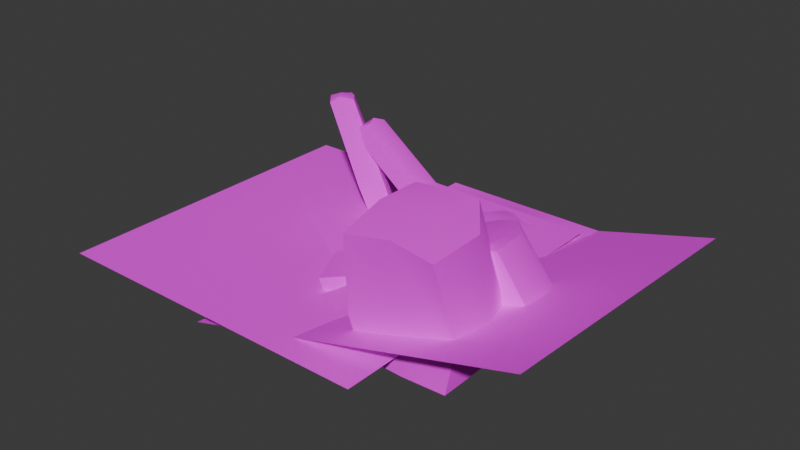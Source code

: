 # Source: untitled.blend  (saved by Blender 4.1.24; exported with 4.5.12 LTS)
import bpy
from mathutils import Matrix  # noqa: F401  (used for matrix-valued properties, if any)

bpy.ops.wm.read_factory_settings(use_empty=True)
scene = bpy.context.scene
scene.name = 'Scene'

# ---- images (referenced by path relative to the original .blend; pixels are not part of the script)
import os
ASSET_DIR = os.environ.get("B2B_ASSET_DIR", "")  # directory of the original .blend (textures are referenced by path, not embedded)
HERE = os.path.dirname(os.path.abspath(__file__))  # packed textures are extracted next to this script under _unpacked/

def load_image(name, relpath, width, height, colorspace="sRGB"):
    """Load a texture the original file referenced (path relative to the .blend, or extracted next to this script)."""
    p = next((c for c in (os.path.join(HERE, relpath), os.path.join(ASSET_DIR, relpath)) if relpath and os.path.exists(c)), "")
    if p:
        img = bpy.data.images.load(p, check_existing=True)
        img.name = name
    else:  # same state as the original file: an image datablock whose file is absent (Cycles renders it pink)
        img = bpy.data.images.new(name, width, height)
        img.source = "FILE"
        img.filepath = "//" + (relpath or name)
    img.colorspace_settings.name = colorspace
    return img
img_jungle_stone_d_jpg = load_image('jungle_stone_d.jpg', 'jungle_stone_d.jpg', 1024, 1024, 'sRGB')
img_desert_sand_big_d_jpg = load_image('desert_sand_big_d.jpg', 'desert_sand_big_d.jpg', 1024, 1024, 'sRGB')

# ---- materials (node trees are filled in below, after node groups)
mat_material_002 = bpy.data.materials.new('Material.002')
mat_material_002.use_transparent_shadow = False
mat_material_004 = bpy.data.materials.new('Material.004')
mat_material_004.use_transparent_shadow = False

# ---- material node trees
mat_material_002.use_nodes = True; mat_material_002.node_tree.nodes.clear()
_N = mat_material_002.node_tree.nodes; _L = mat_material_002.node_tree.links
n0 = _N.new('ShaderNodeBsdfPrincipled'); n0.name = 'Principled BSDF'; n0.location = (10, 300)
n0.inputs[2].default_value = 1.0
n0.inputs[20].default_value = 0.0
n1 = _N.new('ShaderNodeOutputMaterial'); n1.name = 'Material Output'; n1.location = (300, 300)
n2 = _N.new('ShaderNodeTexImage'); n2.name = 'Image Texture'; n2.location = (-280, 280)
n2.image = img_jungle_stone_d_jpg
n2.interpolation = 'Closest'
_L.new(n0.outputs[0], n1.inputs[0])
_L.new(n2.outputs[0], n0.inputs[0])
n1.is_active_output = True
mat_material_004.use_nodes = True; mat_material_004.node_tree.nodes.clear()
_N = mat_material_004.node_tree.nodes; _L = mat_material_004.node_tree.links
n0 = _N.new('ShaderNodeBsdfPrincipled'); n0.name = 'Principled BSDF'; n0.location = (10, 300)
n0.inputs[2].default_value = 1.0
n0.inputs[20].default_value = 0.0
n1 = _N.new('ShaderNodeOutputMaterial'); n1.name = 'Material Output'; n1.location = (300, 300)
n2 = _N.new('ShaderNodeTexImage'); n2.name = 'Image Texture'; n2.location = (-280, 280)
n2.image = img_desert_sand_big_d_jpg
n2.interpolation = 'Closest'
_L.new(n0.outputs[0], n1.inputs[0])
_L.new(n2.outputs[0], n0.inputs[0])
n1.is_active_output = True

# ---- world
world_world = bpy.data.worlds.new('World'); scene.world = world_world
world_world.use_nodes = True; world_world.node_tree.nodes.clear()
_N = world_world.node_tree.nodes; _L = world_world.node_tree.links
n0 = _N.new('ShaderNodeOutputWorld'); n0.name = 'World Output'; n0.location = (300, 300)
n1 = _N.new('ShaderNodeBackground'); n1.name = 'Background'; n1.location = (10, 300)
n1.inputs[0].default_value = (0.05088, 0.05088, 0.05088, 1.0)
_L.new(n1.outputs[0], n0.inputs[0])
n0.is_active_output = True
world_world.color = (0.05088, 0.05088, 0.05088)
world_world.use_sun_shadow = False
world_world.sun_shadow_jitter_overblur = 0.0

# ---- meshes
me_cube_001 = bpy.data.meshes.new('Cube.001')
me_cube_001.from_pydata([(2.431, 2.942, 3.546), (2.431, 2.942, 3.546), (2.431, 2.942, 3.546), (2.582, 2.582, -2.582), (2.582, 2.582, -2.582), (2.582, 2.582, -2.582), (2.596, -2.528, 2.514), (2.596, -2.528, 2.514), (2.596, -2.528, 2.514), (2.685, -2.673, -3.224), (2.685, -2.673, -3.224), (2.685, -2.673, -3.224), (-2.54, 3.034, 3.171), (-2.54, 3.034, 3.171), (-2.54, 3.034, 3.171), (-2.586, 2.556, -2.62), (-2.586, 2.556, -2.62), (-2.586, 2.556, -2.62), (-3.022, -2.826, 2.857), (-3.022, -2.826, 2.857), (-3.022, -2.826, 2.857), (-2.582, -2.582, -2.582), (-2.582, -2.582, -2.582), (-2.582, -2.582, -2.582), (-2.783, -0.0008064, -2.784), (-2.783, -0.0008064, -2.784), (-0.0001183, 2.782, -2.784), (-0.0001183, 2.782, -2.784), (2.734, 2.898, 0.311), (2.734, 2.898, 0.311), (-2.906, -2.845, 0.0536), (-2.906, -2.845, 0.0536), (2.896, -2.594, -0.6917), (2.896, -2.594, -0.6917), (-2.783, 2.842, 0.07294), (-2.783, 2.842, 0.07294), (-0.1575, -2.95, 3.074), (-0.1575, -2.95, 3.074), (2.77, 0.1126, 3.005), (2.77, 0.1126, 3.005), (0.02492, -2.835, -2.94), (0.02492, -2.835, -2.94), (-2.874, 0.07546, 2.959), (-2.874, 0.07546, 2.959), (-0.006583, 3.045, 3.217), (-0.006583, 3.045, 3.217), (2.811, -0.05938, -2.959), (2.811, -0.05938, -2.959), (-0.006156, 3.393, 0.02429), (3.401, 0.0694, -0.09618), (0.003164, -0.007201, -3.405), (-3.394, -0.008315, -0.003463), (0.003346, -3.35, -0.06001), (0.1132, -0.01509, 3.154)], [], [(53, 43, 20), (53, 20, 36), (52, 37, 19), (52, 19, 31), (51, 42, 12), (51, 12, 34), (50, 46, 9), (50, 9, 40), (49, 39, 8), (49, 8, 33), (48, 45, 1), (48, 1, 28), (27, 48, 28), (27, 28, 4), (17, 35, 48), (17, 48, 27), (35, 13, 45), (35, 45, 48), (47, 49, 33), (47, 33, 11), (5, 29, 49), (5, 49, 47), (29, 2, 39), (29, 39, 49), (25, 50, 40), (25, 40, 22), (16, 26, 50), (16, 50, 25), (26, 3, 46), (26, 46, 50), (24, 51, 34), (24, 34, 15), (21, 30, 51), (21, 51, 24), (30, 18, 42), (30, 42, 51), (41, 52, 31), (41, 31, 23), (10, 32, 52), (10, 52, 41), (32, 7, 37), (32, 37, 52), (38, 53, 36), (38, 36, 6), (0, 44, 53), (0, 53, 38), (44, 14, 43), (44, 43, 53)])
me_cube_001.polygons.foreach_set('use_smooth', [True] * 48)
_uv = me_cube_001.uv_layers.new(name='UVMap')
_uv.uv.foreach_set('vector', [0.75, 0.625, 0.875, 0.625, 0.875, 0.75, 0.75, 0.625, 0.875, 0.75, 0.75, 0.75, 0.5, 0.875, 0.625, 0.875, 0.625, 1.0, 0.5, 0.875, 0.625, 1.0, 0.5, 1.0, 0.5, 0.125, 0.625, 0.125, 0.625, 0.25, 0.5, 0.125, 0.625, 0.25, 0.5, 0.25, 0.25, 0.625, 0.375, 0.625, 0.375, 0.75, 0.25, 0.625, 0.375, 0.75, 0.25, 0.75, 0.5, 0.625, 0.625, 0.625, 0.625, 0.75, 0.5, 0.625, 0.625, 0.75, 0.5, 0.75, 0.5, 0.375, 0.625, 0.375, 0.625, 0.5, 0.5, 0.375, 0.625, 0.5, 0.5, 0.5, 0.375, 0.375, 0.5, 0.375, 0.5, 0.5, 0.375, 0.375, 0.5, 0.5, 0.375, 0.5, 0.375, 0.25, 0.5, 0.25, 0.5, 0.375, 0.375, 0.25, 0.5, 0.375, 0.375, 0.375, 0.5, 0.25, 0.625, 0.25, 0.625, 0.375, 0.5, 0.25, 0.625, 0.375, 0.5, 0.375, 0.375, 0.625, 0.5, 0.625, 0.5, 0.75, 0.375, 0.625, 0.5, 0.75, 0.375, 0.75, 0.375, 0.5, 0.5, 0.5, 0.5, 0.625, 0.375, 0.5, 0.5, 0.625, 0.375, 0.625, 0.5, 0.5, 0.625, 0.5, 0.625, 0.625, 0.5, 0.5, 0.625, 0.625, 0.5, 0.625, 0.125, 0.625, 0.25, 0.625, 0.25, 0.75, 0.125, 0.625, 0.25, 0.75, 0.125, 0.75, 0.125, 0.5, 0.25, 0.5, 0.25, 0.625, 0.125, 0.5, 0.25, 0.625, 0.125, 0.625, 0.25, 0.5, 0.375, 0.5, 0.375, 0.625, 0.25, 0.5, 0.375, 0.625, 0.25, 0.625, 0.375, 0.125, 0.5, 0.125, 0.5, 0.25, 0.375, 0.125, 0.5, 0.25, 0.375, 0.25, 0.375, 0.0, 0.5, 0.0, 0.5, 0.125, 0.375, 0.0, 0.5, 0.125, 0.375, 0.125, 0.5, 0.0, 0.625, 0.0, 0.625, 0.125, 0.5, 0.0, 0.625, 0.125, 0.5, 0.125, 0.375, 0.875, 0.5, 0.875, 0.5, 1.0, 0.375, 0.875, 0.5, 1.0, 0.375, 1.0, 0.375, 0.75, 0.5, 0.75, 0.5, 0.875, 0.375, 0.75, 0.5, 0.875, 0.375, 0.875, 0.5, 0.75, 0.625, 0.75, 0.625, 0.875, 0.5, 0.75, 0.625, 0.875, 0.5, 0.875, 0.625, 0.625, 0.75, 0.625, 0.75, 0.75, 0.625, 0.625, 0.75, 0.75, 0.625, 0.75, 0.625, 0.5, 0.75, 0.5, 0.75, 0.625, 0.625, 0.5, 0.75, 0.625, 0.625, 0.625, 0.75, 0.5, 0.875, 0.5, 0.875, 0.625, 0.75, 0.5, 0.875, 0.625, 0.75, 0.625])
me_cube_001.materials.append(mat_material_002)
me_cube_001.update()
me_cube_001.normals_split_custom_set([tuple(v) for v in zip(*[iter([0.001997, -0.0735, 0.9973, -0.05787, -0.03463, 0.9977, -0.07101, -0.02585, 0.9971, 0.001997, -0.0735, 0.9973, -0.07101, -0.02585, 0.9971, 0.0247, -0.0651, 0.9976, 0.03309, -0.9993, -0.01531, 0.04472, -0.9961, 0.07632, -0.1093, -0.9919, 0.06475, 0.03309, -0.9993, -0.01531, -0.1093, -0.9919, 0.06475, -0.1274, -0.9913, -0.03362, -0.9989, 0.02761, -0.03741, -0.994, 0.0538, 0.0956, -0.9812, 0.154, 0.1165, -0.9989, 0.02761, -0.03741, -0.9812, 0.154, 0.1165, -0.9879, 0.1548, -0.008515, -0.04436, 0.04295, -0.9981, 0.07791, 0.07282, -0.9943, 0.03011, -0.03719, -0.9989, -0.04436, 0.04295, -0.9981, 0.03011, -0.03719, -0.9989, -0.07653, -0.08282, -0.9936, 0.9998, 0.01983, 0.005675, 0.9892, 0.0169, 0.1458, 0.9769, -0.155, 0.1468, 0.9998, 0.01983, 0.005675, 0.9769, -0.155, 0.1468, 0.9924, -0.1215, -0.01982, -9.504e-05, 0.9978, -0.06581, 0.006705, 0.9991, 0.0412, 0.1083, 0.9928, 0.0521, -9.504e-05, 0.9978, -0.06581, 0.1083, 0.9928, 0.0521, 0.1252, 0.9909, -0.05029, -0.003408, 0.9863, -0.1651, -9.504e-05, 0.9978, -0.06581, 0.1252, 0.9909, -0.05029, -0.003408, 0.9863, -0.1651, 0.1252, 0.9909, -0.05029, 0.1422, 0.9764, -0.1623, -0.1478, 0.9752, -0.1645, -0.1271, 0.9895, -0.0683, -9.504e-05, 0.9978, -0.06581, -0.1478, 0.9752, -0.1645, -9.504e-05, 0.9978, -0.06581, -0.003408, 0.9863, -0.1651, -0.1271, 0.9895, -0.0683, -0.1049, 0.9941, 0.02867, 0.006705, 0.9991, 0.0412, -0.1271, 0.9895, -0.0683, 0.006705, 0.9991, 0.0412, -9.504e-05, 0.9978, -0.06581, 0.9894, 0.0288, -0.1423, 0.9998, 0.01983, 0.005675, 0.9924, -0.1215, -0.01982, 0.9894, 0.0288, -0.1423, 0.9924, -0.1215, -0.01982, 0.9853, -0.09448, -0.1424, 0.9739, 0.1793, -0.1392, 0.9862, 0.1644, 0.02022, 0.9998, 0.01983, 0.005675, 0.9739, 0.1793, -0.1392, 0.9998, 0.01983, 0.005675, 0.9894, 0.0288, -0.1423, 0.9862, 0.1644, 0.02022, 0.9784, 0.15, 0.1421, 0.9892, 0.0169, 0.1458, 0.9862, 0.1644, 0.02022, 0.9892, 0.0169, 0.1458, 0.9998, 0.01983, 0.005675, -0.1675, 0.0108, -0.9858, -0.04436, 0.04295, -0.9981, -0.07653, -0.08282, -0.9936, -0.1675, 0.0108, -0.9858, -0.07653, -0.08282, -0.9936, -0.1829, -0.1276, -0.9748, -0.1489, 0.1487, -0.9776, -0.0112, 0.1683, -0.9857, -0.04436, 0.04295, -0.9981, -0.1489, 0.1487, -0.9776, -0.04436, 0.04295, -0.9981, -0.1675, 0.0108, -0.9858, -0.0112, 0.1683, -0.9857, 0.1256, 0.1844, -0.9748, 0.07791, 0.07282, -0.9943, -0.0112, 0.1683, -0.9857, 0.07791, 0.07282, -0.9943, -0.04436, 0.04295, -0.9981, -0.9862, 0.0112, -0.1651, -0.9989, 0.02761, -0.03741, -0.9879, 0.1548, -0.008515, -0.9862, 0.0112, -0.1651, -0.9879, 0.1548, -0.008515, -0.9765, 0.1528, -0.1519, -0.9756, -0.1324, -0.175, -0.9942, -0.0956, -0.0484, -0.9989, 0.02761, -0.03741, -0.9756, -0.1324, -0.175, -0.9989, 0.02761, -0.03741, -0.9862, 0.0112, -0.1651, -0.9942, -0.0956, -0.0484, -0.9957, -0.05956, 0.07076, -0.994, 0.0538, 0.0956, -0.9942, -0.0956, -0.0484, -0.994, 0.0538, 0.0956, -0.9989, 0.02761, -0.03741, 0.01289, -0.9933, -0.1145, 0.03309, -0.9993, -0.01531, -0.1274, -0.9913, -0.03362, 0.01289, -0.9933, -0.1145, -0.1274, -0.9913, -0.03362, -0.1468, -0.9782, -0.147, 0.149, -0.9852, -0.08429, 0.1808, -0.9835, -0.01049, 0.03309, -0.9993, -0.01531, 0.149, -0.9852, -0.08429, 0.03309, -0.9993, -0.01531, 0.01289, -0.9933, -0.1145, 0.1808, -0.9835, -0.01049, 0.2211, -0.9713, 0.08728, 0.04472, -0.9961, 0.07632, 0.1808, -0.9835, -0.01049, 0.04472, -0.9961, 0.07632, 0.03309, -0.9993, -0.01531, 0.0524, -0.1086, 0.9927, 0.001997, -0.0735, 0.9973, 0.0247, -0.0651, 0.9976, 0.0524, -0.1086, 0.9927, 0.0247, -0.0651, 0.9976, 0.1404, -0.1117, 0.9838, -0.03469, -0.1047, 0.9939, -0.03953, -0.07328, 0.9965, 0.001997, -0.0735, 0.9973, -0.03469, -0.1047, 0.9939, 0.001997, -0.0735, 0.9973, 0.0524, -0.1086, 0.9927, -0.03953, -0.07328, 0.9965, -0.04391, -0.04399, 0.9981, -0.05787, -0.03463, 0.9977, -0.03953, -0.07328, 0.9965, -0.05787, -0.03463, 0.9977, 0.001997, -0.0735, 0.9973])] * 3)])
me_cube_003 = bpy.data.meshes.new('Cube.003')
me_cube_003.from_pydata([(5.873, 11.6, 28.09), (5.873, 11.6, 28.09), (5.873, 11.6, 28.09), (12.58, 13.06, -2.582), (12.58, 13.06, -2.582), (12.58, 13.06, -2.582), (9.863, -13.12, 27.54), (9.863, -13.12, 27.54), (9.863, -13.12, 27.54), (11.25, -13.0, -3.224), (11.25, -13.0, -3.224), (11.25, -13.0, -3.224), (-9.437, 11.44, 28.33), (-9.437, 11.44, 28.33), (-9.437, 11.44, 28.33), (-11.99, 11.27, -2.62), (-11.99, 11.27, -2.62), (-11.99, 11.27, -2.62), (-10.92, -12.88, 28.31), (-10.92, -12.88, 28.31), (-10.92, -12.88, 28.31), (-10.43, -10.9, -2.582), (-10.43, -10.9, -2.582), (-10.43, -10.9, -2.582), (-14.98, -0.1877, -2.784), (-14.98, -0.1877, -2.784), (0.2799, 13.37, -2.784), (0.2799, 13.37, -2.784), (11.62, 11.84, 4.273), (11.62, 11.84, 4.273), (-11.98, -11.98, 7.881), (-11.98, -11.98, 7.881), (12.34, -10.06, 7.061), (12.34, -10.06, 7.061), (-11.26, 11.6, 4.917), (-11.26, 11.6, 4.917), (-0.5477, -11.69, 29.04), (-0.5477, -11.69, 29.04), (12.53, -0.06633, 27.89), (12.53, -0.06633, 27.89), (0.3838, -12.42, -2.94), (0.3838, -12.42, -2.94), (-10.77, 0.1286, 29.46), (-10.77, 0.1286, 29.46), (-1.302, 11.81, 28.69), (-1.302, 11.81, 28.69), (14.01, 0.7462, -2.959), (14.01, 0.7462, -2.959), (0.2549, 13.89, 5.307), (14.38, 0.1035, 7.622), (0.2935, -0.2142, -3.405), (-12.47, -0.2188, 5.328), (0.2891, -11.36, 4.77), (0.2241, -0.247, 29.36)], [], [(53, 43, 37), (52, 36, 20), (52, 20, 31), (51, 42, 12), (51, 12, 34), (50, 46, 9), (50, 9, 40), (49, 39, 8), (49, 8, 33), (48, 44, 1), (48, 1, 28), (26, 48, 28), (26, 28, 4), (16, 35, 48), (16, 48, 26), (35, 13, 44), (35, 44, 48), (47, 49, 33), (47, 33, 11), (5, 29, 49), (5, 49, 47), (29, 2, 39), (29, 39, 49), (25, 50, 40), (25, 40, 23), (17, 27, 50), (17, 50, 25), (27, 3, 46), (27, 46, 50), (24, 51, 34), (24, 34, 15), (21, 30, 51), (21, 51, 24), (30, 18, 42), (30, 42, 51), (41, 52, 31), (41, 31, 22), (10, 32, 52), (10, 52, 41), (32, 6, 36), (32, 36, 52), (38, 53, 37), (0, 45, 38), (45, 14, 43), (37, 43, 19), (37, 7, 38), (38, 45, 53), (43, 53, 45)])
me_cube_003.polygons.foreach_set('use_smooth', [True] * 48)
_uv = me_cube_003.uv_layers.new(name='UVMap')
_uv.uv.foreach_set('vector', [1.408, 0.954, 1.862, 0.954, 1.408, 1.408, 0.5, 1.862, 0.954, 1.862, 0.954, 2.316, 0.5, 1.862, 0.954, 2.316, 0.5, 2.316, 0.5, -0.8619, 0.954, -0.8619, 0.954, -0.408, 0.5, -0.8619, 0.954, -0.408, 0.5, -0.408, -0.408, 0.954, 0.04602, 0.954, 0.04602, 1.408, -0.408, 0.954, 0.04602, 1.408, -0.408, 1.408, 0.5, 0.954, 0.954, 0.954, 0.954, 1.408, 0.5, 0.954, 0.954, 1.408, 0.5, 1.408, 0.5, 0.04602, 0.954, 0.04602, 0.954, 0.5, 0.5, 0.04602, 0.954, 0.5, 0.5, 0.5, 0.04602, 0.04602, 0.5, 0.04602, 0.5, 0.5, 0.04602, 0.04602, 0.5, 0.5, 0.04602, 0.5, 0.04602, -0.408, 0.5, -0.408, 0.5, 0.04602, 0.04602, -0.408, 0.5, 0.04602, 0.04602, 0.04602, 0.5, -0.408, 0.954, -0.408, 0.954, 0.04602, 0.5, -0.408, 0.954, 0.04602, 0.5, 0.04602, 0.04602, 0.954, 0.5, 0.954, 0.5, 1.408, 0.04602, 0.954, 0.5, 1.408, 0.04602, 1.408, 0.04602, 0.5, 0.5, 0.5, 0.5, 0.954, 0.04602, 0.5, 0.5, 0.954, 0.04602, 0.954, 0.5, 0.5, 0.954, 0.5, 0.954, 0.954, 0.5, 0.5, 0.954, 0.954, 0.5, 0.954, -0.8619, 0.954, -0.408, 0.954, -0.408, 1.408, -0.8619, 0.954, -0.408, 1.408, -0.8619, 1.408, -0.8619, 0.5, -0.408, 0.5, -0.408, 0.954, -0.8619, 0.5, -0.408, 0.954, -0.8619, 0.954, -0.408, 0.5, 0.04602, 0.5, 0.04602, 0.954, -0.408, 0.5, 0.04602, 0.954, -0.408, 0.954, 0.04602, -0.8619, 0.5, -0.8619, 0.5, -0.408, 0.04602, -0.8619, 0.5, -0.408, 0.04602, -0.408, 0.04602, -1.316, 0.5, -1.316, 0.5, -0.8619, 0.04602, -1.316, 0.5, -0.8619, 0.04602, -0.8619, 0.5, -1.316, 0.954, -1.316, 0.954, -0.8619, 0.5, -1.316, 0.954, -0.8619, 0.5, -0.8619, 0.04602, 1.862, 0.5, 1.862, 0.5, 2.316, 0.04602, 1.862, 0.5, 2.316, 0.04602, 2.316, 0.04602, 1.408, 0.5, 1.408, 0.5, 1.862, 0.04602, 1.408, 0.5, 1.862, 0.04602, 1.862, 0.5, 1.408, 0.954, 1.408, 0.954, 1.862, 0.5, 1.408, 0.954, 1.862, 0.5, 1.862, 0.954, 0.954, 1.408, 0.954, 1.408, 1.408, 0.954, 0.5, 1.408, 0.5, 0.954, 0.954, 1.408, 0.5, 1.862, 0.5, 1.862, 0.954, 1.408, 1.408, 1.862, 0.954, 1.862, 1.408, 1.408, 1.408, 0.954, 1.408, 0.954, 0.954, 0.954, 0.954, 1.408, 0.5, 1.408, 0.954, 1.862, 0.954, 1.408, 0.954, 1.408, 0.5])
me_cube_003.materials.append(mat_material_002)
me_cube_003.update()
me_cube_003.normals_split_custom_set([tuple(v) for v in zip(*[iter([0.06717, 0.01501, 0.9976, -0.01784, 0.008278, 0.9998, 0.04634, -0.05414, 0.9975, 0.006816, -0.9993, 0.03632, 0.03887, -0.998, -0.05062, 0.07709, -0.9966, -0.02781, 0.006816, -0.9993, 0.03632, 0.07709, -0.9966, -0.02781, 0.03057, -0.9994, -0.01891, -0.9957, 0.009291, 0.09232, -0.9963, 0.05241, 0.0677, -0.9908, 0.1136, 0.07309, -0.9957, 0.009291, 0.09232, -0.9908, 0.1136, 0.07309, -0.9801, 0.1452, 0.1353, -0.01027, 0.00673, -0.9999, 0.01591, 0.01761, -0.9997, 0.006706, -0.008396, -0.9999, -0.01027, 0.00673, -0.9999, 0.006706, -0.008396, -0.9999, -0.01489, -0.02179, -0.9997, 0.9963, 0.04991, 0.0705, 0.9862, 0.1024, 0.1304, 0.9755, -0.2016, 0.08763, 0.9963, 0.04991, 0.0705, 0.9755, -0.2016, 0.08763, 0.98, -0.1983, 0.01594, -0.01921, 0.9993, 0.03242, -0.01211, 0.9982, 0.058, 0.1268, 0.9896, 0.068, -0.01921, 0.9993, 0.03242, 0.1268, 0.9896, 0.068, 0.1116, 0.992, 0.05978, -0.04068, 0.9992, 0.004271, -0.01921, 0.9993, 0.03242, 0.1116, 0.992, 0.05978, -0.04068, 0.9992, 0.004271, 0.1116, 0.992, 0.05978, 0.1009, 0.9934, 0.05405, -0.1808, 0.9825, -0.04541, -0.1602, 0.9871, -0.002185, -0.01921, 0.9993, 0.03242, -0.1808, 0.9825, -0.04541, -0.01921, 0.9993, 0.03242, -0.04068, 0.9992, 0.004271, -0.1602, 0.9871, -0.002185, -0.1358, 0.9896, 0.04818, -0.01211, 0.9982, 0.058, -0.1602, 0.9871, -0.002185, -0.01211, 0.9982, 0.058, -0.01921, 0.9993, 0.03242, 1.0, -0.004812, 0.003484, 0.9963, 0.04991, 0.0705, 0.98, -0.1983, 0.01594, 1.0, -0.004812, 0.003484, 0.98, -0.1983, 0.01594, 0.9796, -0.1951, -0.04749, 0.9827, 0.1777, 0.05219, 0.9594, 0.2648, 0.09671, 0.9963, 0.04991, 0.0705, 0.9827, 0.1777, 0.05219, 0.9963, 0.04991, 0.0705, 1.0, -0.004812, 0.003484, 0.9594, 0.2648, 0.09671, 0.908, 0.3873, 0.16, 0.9862, 0.1024, 0.1304, 0.9594, 0.2648, 0.09671, 0.9862, 0.1024, 0.1304, 0.9963, 0.04991, 0.0705, -0.03509, 0.001108, -0.9994, -0.01027, 0.00673, -0.9999, -0.01489, -0.02179, -0.9997, -0.03509, 0.001108, -0.9994, -0.01489, -0.02179, -0.9997, -0.03962, -0.03712, -0.9985, -0.03115, 0.03495, -0.9989, -0.002305, 0.03749, -0.9993, -0.01027, 0.00673, -0.9999, -0.03115, 0.03495, -0.9989, -0.01027, 0.00673, -0.9999, -0.03509, 0.001108, -0.9994, -0.002305, 0.03749, -0.9993, 0.02379, 0.03979, -0.9989, 0.01591, 0.01761, -0.9997, -0.002305, 0.03749, -0.9993, 0.01591, 0.01761, -0.9997, -0.01027, 0.00673, -0.9999, -0.9925, -0.01604, 0.121, -0.9957, 0.009291, 0.09232, -0.9801, 0.1452, 0.1353, -0.9925, -0.01604, 0.121, -0.9801, 0.1452, 0.1353, -0.9647, 0.1759, 0.1962, -0.9761, -0.214, 0.0374, -0.9942, -0.09389, 0.05207, -0.9957, 0.009291, 0.09232, -0.9761, -0.214, 0.0374, -0.9957, 0.009291, 0.09232, -0.9925, -0.01604, 0.121, -0.9942, -0.09389, 0.05207, -0.998, -0.01009, 0.06189, -0.9963, 0.05241, 0.0677, -0.9942, -0.09389, 0.05207, -0.9963, 0.05241, 0.0677, -0.9957, 0.009291, 0.09232, -0.0134, -0.9939, 0.1098, 0.006816, -0.9993, 0.03632, 0.03057, -0.9994, -0.01891, -0.0134, -0.9939, 0.1098, 0.03057, -0.9994, -0.01891, -0.03972, -0.9992, -0.005606, 0.01129, -0.9763, 0.2161, 0.003209, -0.9986, 0.05251, 0.006816, -0.9993, 0.03632, 0.01129, -0.9763, 0.2161, 0.006816, -0.9993, 0.03632, -0.0134, -0.9939, 0.1098, 0.003209, -0.9986, 0.05251, -0.003148, -0.9971, -0.07563, 0.03887, -0.998, -0.05062, 0.003209, -0.9986, 0.05251, 0.03887, -0.998, -0.05062, 0.006816, -0.9993, 0.03632, 0.1177, 0.0001815, 0.993, 0.06717, 0.01501, 0.9976, 0.04634, -0.05414, 0.9975, 0.08346, 0.03071, 0.996, 0.03616, 0.06805, 0.997, 0.1177, 0.0001815, 0.993, 0.03616, 0.06805, 0.997, -0.04899, 0.1056, 0.9932, -0.01784, 0.008278, 0.9998, 0.04634, -0.05414, 0.9975, -0.01784, 0.008278, 0.9998, -0.05968, -0.08751, 0.9944, 0.04634, -0.05414, 0.9975, 0.1347, -0.05438, 0.9894, 0.1177, 0.0001815, 0.993, 0.1177, 0.0001815, 0.993, 0.03616, 0.06805, 0.997, 0.06717, 0.01501, 0.9976, -0.01784, 0.008278, 0.9998, 0.06717, 0.01501, 0.9976, 0.03616, 0.06805, 0.997])] * 3)])
me_cube_002 = bpy.data.meshes.new('Cube.002')
me_cube_002.from_pydata([(1.481, 3.045, 28.09), (1.481, 3.045, 28.09), (1.481, 3.045, 28.09), (2.582, 2.582, -2.582), (2.582, 2.582, -2.582), (2.582, 2.582, -2.582), (2.502, -2.528, 27.5), (2.502, -2.528, 27.5), (2.502, -2.528, 27.5), (2.685, -2.673, -3.224), (2.685, -2.673, -3.224), (2.685, -2.673, -3.224), (-2.5, 3.002, 28.35), (-2.5, 3.002, 28.35), (-2.5, 3.002, 28.35), (-2.586, 2.556, -2.62), (-2.586, 2.556, -2.62), (-2.586, 2.556, -2.62), (-2.859, -2.477, 28.33), (-2.859, -2.477, 28.33), (-2.859, -2.477, 28.33), (-2.582, -2.582, -2.582), (-2.582, -2.582, -2.582), (-2.582, -2.582, -2.582), (-2.783, -0.0008064, -2.784), (-2.783, -0.0008064, -2.784), (-0.0001183, 2.782, -2.784), (-0.0001183, 2.782, -2.784), (2.734, 2.898, 4.273), (2.734, 2.898, 4.273), (-2.957, -2.845, 7.881), (-2.957, -2.845, 7.881), (2.896, -2.594, 3.095), (2.896, -2.594, 3.095), (-2.783, 2.842, 4.917), (-2.783, 2.842, 4.917), (-0.3371, -2.753, 29.04), (-0.3371, -2.753, 29.04), (2.417, 0.1126, 27.89), (2.417, 0.1126, 27.89), (0.02492, -2.835, -2.94), (0.02492, -2.835, -2.94), (-2.663, 0.07546, 29.46), (-2.663, 0.07546, 29.46), (-0.3815, 2.893, 28.69), (-0.3815, 2.893, 28.69), (2.811, -0.05938, -2.959), (2.811, -0.05938, -2.959), (-0.006156, 3.393, 5.307), (3.401, 0.0694, 3.895), (0.003164, -0.007201, -3.405), (-3.404, -0.008315, 5.328), (0.002087, -3.35, 4.77), (-0.01358, -0.01509, 29.36)], [], [(53, 43, 37), (52, 36, 20), (52, 20, 31), (51, 42, 12), (51, 12, 34), (50, 46, 9), (50, 9, 40), (49, 39, 8), (49, 8, 33), (48, 44, 0), (48, 0, 28), (26, 48, 28), (26, 28, 3), (17, 35, 48), (17, 48, 26), (35, 14, 44), (35, 44, 48), (47, 49, 33), (47, 33, 11), (5, 29, 49), (5, 49, 47), (29, 2, 39), (29, 39, 49), (25, 50, 40), (25, 40, 22), (16, 27, 50), (16, 50, 25), (27, 4, 46), (27, 46, 50), (24, 51, 34), (24, 34, 15), (21, 30, 51), (21, 51, 24), (30, 18, 42), (30, 42, 51), (41, 52, 31), (41, 31, 23), (10, 32, 52), (10, 52, 41), (32, 6, 36), (32, 36, 52), (38, 53, 37), (1, 45, 38), (45, 13, 43), (37, 43, 19), (37, 7, 38), (38, 45, 53), (43, 53, 45)])
me_cube_002.polygons.foreach_set('use_smooth', [True] * 48)
_uv = me_cube_002.uv_layers.new(name='UVMap')
_uv.uv.foreach_set('vector', [1.886, 0.625, 2.579, 0.625, 1.886, 0.75, 0.5, 0.875, 1.193, 0.875, 1.193, 1.0, 0.5, 0.875, 1.193, 1.0, 0.5, 1.0, 0.5, 0.125, 1.193, 0.125, 1.193, 0.25, 0.5, 0.125, 1.193, 0.25, 0.5, 0.25, -0.8857, 0.625, -0.1929, 0.625, -0.1929, 0.75, -0.8857, 0.625, -0.1929, 0.75, -0.8857, 0.75, 0.5, 0.625, 1.193, 0.625, 1.193, 0.75, 0.5, 0.625, 1.193, 0.75, 0.5, 0.75, 0.5, 0.375, 1.193, 0.375, 1.193, 0.5, 0.5, 0.375, 1.193, 0.5, 0.5, 0.5, -0.1929, 0.375, 0.5, 0.375, 0.5, 0.5, -0.1929, 0.375, 0.5, 0.5, -0.1929, 0.5, -0.1929, 0.25, 0.5, 0.25, 0.5, 0.375, -0.1929, 0.25, 0.5, 0.375, -0.1929, 0.375, 0.5, 0.25, 1.193, 0.25, 1.193, 0.375, 0.5, 0.25, 1.193, 0.375, 0.5, 0.375, -0.1929, 0.625, 0.5, 0.625, 0.5, 0.75, -0.1929, 0.625, 0.5, 0.75, -0.1929, 0.75, -0.1929, 0.5, 0.5, 0.5, 0.5, 0.625, -0.1929, 0.5, 0.5, 0.625, -0.1929, 0.625, 0.5, 0.5, 1.193, 0.5, 1.193, 0.625, 0.5, 0.5, 1.193, 0.625, 0.5, 0.625, -1.579, 0.625, -0.8857, 0.625, -0.8857, 0.75, -1.579, 0.625, -0.8857, 0.75, -1.579, 0.75, -1.579, 0.5, -0.8857, 0.5, -0.8857, 0.625, -1.579, 0.5, -0.8857, 0.625, -1.579, 0.625, -0.8857, 0.5, -0.1929, 0.5, -0.1929, 0.625, -0.8857, 0.5, -0.1929, 0.625, -0.8857, 0.625, -0.1929, 0.125, 0.5, 0.125, 0.5, 0.25, -0.1929, 0.125, 0.5, 0.25, -0.1929, 0.25, -0.1929, 0.0, 0.5, 0.0, 0.5, 0.125, -0.1929, 0.0, 0.5, 0.125, -0.1929, 0.125, 0.5, 0.0, 1.193, 0.0, 1.193, 0.125, 0.5, 0.0, 1.193, 0.125, 0.5, 0.125, -0.1929, 0.875, 0.5, 0.875, 0.5, 1.0, -0.1929, 0.875, 0.5, 1.0, -0.1929, 1.0, -0.1929, 0.75, 0.5, 0.75, 0.5, 0.875, -0.1929, 0.75, 0.5, 0.875, -0.1929, 0.875, 0.5, 0.75, 1.193, 0.75, 1.193, 0.875, 0.5, 0.75, 1.193, 0.875, 0.5, 0.875, 1.193, 0.625, 1.886, 0.625, 1.886, 0.75, 1.193, 0.5, 1.886, 0.5, 1.193, 0.625, 1.886, 0.5, 2.579, 0.5, 2.579, 0.625, 1.886, 0.75, 2.579, 0.625, 2.579, 0.75, 1.886, 0.75, 1.193, 0.75, 1.193, 0.625, 1.193, 0.625, 1.886, 0.5, 1.886, 0.625, 2.579, 0.625, 1.886, 0.625, 1.886, 0.5])
me_cube_002.materials.append(mat_material_002)
me_cube_002.update()
me_cube_002.normals_split_custom_set([tuple(v) for v in zip(*[iter([0.2957, 0.04624, 0.9542, -0.07903, 0.01321, 0.9968, 0.1738, -0.2126, 0.9616, 0.007427, -0.9999, -0.01511, 0.006383, -0.9998, 0.0188, -0.1321, -0.991, 0.0207, 0.007427, -0.9999, -0.01511, -0.1321, -0.991, 0.0207, -0.1394, -0.9902, 0.0049, -0.9996, 0.01254, -0.02441, -0.9985, 0.05182, 0.02, -0.99, 0.1398, 0.0206, -0.9996, 0.01254, -0.02441, -0.99, 0.1398, 0.0206, -0.9894, 0.1437, -0.0197, -0.04436, 0.04295, -0.9981, 0.07791, 0.07282, -0.9943, 0.03011, -0.03719, -0.9989, -0.04436, 0.04295, -0.9981, 0.03011, -0.03719, -0.9989, -0.07653, -0.08282, -0.9936, 0.9981, 0.06058, -0.009308, 0.9939, 0.1039, 0.0374, 0.9959, -0.08536, 0.02851, 0.9981, 0.06058, -0.009308, 0.9959, -0.08536, 0.02851, 0.9949, -0.09822, -0.0232, -0.009519, 0.9997, -0.02039, -0.0123, 0.9999, 0.008499, 0.07775, 0.9969, 0.01012, -0.009519, 0.9997, -0.02039, 0.07775, 0.9969, 0.01012, 0.1038, 0.994, -0.0351, -0.0113, 0.9981, -0.0611, -0.009519, 0.9997, -0.02039, 0.1038, 0.994, -0.0351, -0.0113, 0.9981, -0.0611, 0.1038, 0.994, -0.0351, 0.1194, 0.9909, -0.06259, -0.1407, 0.9883, -0.05861, -0.1181, 0.9926, -0.0286, -0.009519, 0.9997, -0.02039, -0.1407, 0.9883, -0.05861, -0.009519, 0.9997, -0.02039, -0.0113, 0.9981, -0.0611, -0.1181, 0.9926, -0.0286, -0.09085, 0.9958, 0.007083, -0.0123, 0.9999, 0.008499, -0.1181, 0.9926, -0.0286, -0.0123, 0.9999, 0.008499, -0.009519, 0.9997, -0.02039, 0.9981, 0.01907, -0.05921, 0.9981, 0.06058, -0.009308, 0.9949, -0.09822, -0.0232, 0.9981, 0.01907, -0.05921, 0.9949, -0.09822, -0.0232, 0.9926, -0.1068, -0.0586, 0.9839, 0.1691, -0.05869, 0.9751, 0.2217, -0.002097, 0.9981, 0.06058, -0.009308, 0.9839, 0.1691, -0.05869, 0.9981, 0.06058, -0.009308, 0.9981, 0.01907, -0.05921, 0.9751, 0.2217, -0.002097, 0.9636, 0.2637, 0.044, 0.9939, 0.1039, 0.0374, 0.9751, 0.2217, -0.002097, 0.9939, 0.1039, 0.0374, 0.9981, 0.06058, -0.009308, -0.1675, 0.0108, -0.9858, -0.04436, 0.04295, -0.9981, -0.07653, -0.08282, -0.9936, -0.1675, 0.0108, -0.9858, -0.07653, -0.08282, -0.9936, -0.1829, -0.1276, -0.9748, -0.1489, 0.1487, -0.9776, -0.0112, 0.1683, -0.9857, -0.04436, 0.04295, -0.9981, -0.1489, 0.1487, -0.9776, -0.04436, 0.04295, -0.9981, -0.1675, 0.0108, -0.9858, -0.0112, 0.1683, -0.9857, 0.1256, 0.1844, -0.9748, 0.07791, 0.07282, -0.9943, -0.0112, 0.1683, -0.9857, 0.07791, 0.07282, -0.9943, -0.04436, 0.04295, -0.9981, -0.9985, 0.001192, -0.0552, -0.9996, 0.01254, -0.02441, -0.9894, 0.1437, -0.0197, -0.9985, 0.001192, -0.0552, -0.9894, 0.1437, -0.0197, -0.9877, 0.1469, -0.05418, -0.9878, -0.146, -0.05499, -0.9976, -0.06953, -0.0004947, -0.9996, 0.01254, -0.02441, -0.9878, -0.146, -0.05499, -0.9996, 0.01254, -0.02441, -0.9985, 0.001192, -0.0552, -0.9976, -0.06953, -0.0004947, -0.999, -0.04156, 0.01919, -0.9985, 0.05182, 0.02, -0.9976, -0.06953, -0.0004947, -0.9985, 0.05182, 0.02, -0.9996, 0.01254, -0.02441, 0.00699, -0.9992, -0.0391, 0.007427, -0.9999, -0.01511, -0.1394, -0.9902, 0.0049, 0.00699, -0.9992, -0.0391, -0.1394, -0.9902, 0.0049, -0.1626, -0.9856, -0.0457, 0.1518, -0.9879, -0.0326, 0.1605, -0.9869, -0.01619, 0.007427, -0.9999, -0.01511, 0.1518, -0.9879, -0.0326, 0.007427, -0.9999, -0.01511, 0.00699, -0.9992, -0.0391, 0.1605, -0.9869, -0.01619, 0.1774, -0.984, 0.0161, 0.006383, -0.9998, 0.0188, 0.1605, -0.9869, -0.01619, 0.006383, -0.9998, 0.0188, 0.007427, -0.9999, -0.01511, 0.4706, 0.003135, 0.8823, 0.2957, 0.04624, 0.9542, 0.1738, -0.2126, 0.9616, 0.3007, 0.03089, 0.9532, 0.1646, 0.2343, 0.9581, 0.4706, 0.003135, 0.8823, 0.1646, 0.2343, 0.9581, -0.1301, 0.3597, 0.924, -0.07903, 0.01321, 0.9968, 0.1738, -0.2126, 0.9616, -0.07903, 0.01321, 0.9968, -0.2886, -0.3706, 0.8828, 0.1738, -0.2126, 0.9616, 0.48, -0.1149, 0.8697, 0.4706, 0.003135, 0.8823, 0.4706, 0.003135, 0.8823, 0.1646, 0.2343, 0.9581, 0.2957, 0.04624, 0.9542, -0.07903, 0.01321, 0.9968, 0.2957, 0.04624, 0.9542, 0.1646, 0.2343, 0.9581])] * 3)])
me_plane = bpy.data.meshes.new('Plane')
me_plane.from_pydata([(-10.0, -10.0, 0.0), (10.0, -10.0, 0.0), (-10.0, 10.0, 0.0), (10.0, 10.0, 0.0), (-10.0, 5.0, 0.0), (-10.0, 0.0, 0.0), (-10.0, -5.0, 0.0), (-5.0, -10.0, 0.0), (0.0, -10.0, 0.0), (5.0, -10.0, 0.0), (10.0, -5.0, 0.0), (10.0, 0.0, 0.0), (10.0, 5.0, 0.0), (5.0, 10.0, 0.0), (0.0, 10.0, 0.0), (-5.0, 10.0, 0.0), (-5.0, -5.0, 0.0), (-5.062, 0.02773, 0.3047), (-4.956, 4.996, -0.08504), (0.2173, -5.035, 0.6274), (0.01678, 0.3147, 0.8366), (-0.06761, 5.026, 0.2932), (5.0, -5.0, 0.0), (5.032, 0.03572, 0.2577), (4.874, 5.004, 0.1856)], [], [(24, 12, 3), (24, 3, 13), (4, 18, 15), (4, 15, 2), (18, 21, 14), (18, 14, 15), (21, 24, 13), (21, 13, 14), (0, 7, 16), (0, 16, 6), (6, 16, 17), (6, 17, 5), (5, 17, 18), (5, 18, 4), (7, 8, 19), (7, 19, 16), (16, 19, 20), (16, 20, 17), (17, 20, 21), (17, 21, 18), (8, 9, 22), (8, 22, 19), (19, 22, 23), (19, 23, 20), (20, 23, 24), (20, 24, 21), (9, 1, 10), (9, 10, 22), (22, 10, 11), (22, 11, 23), (23, 11, 12), (23, 12, 24)])
me_plane.polygons.foreach_set('use_smooth', [True] * 32)
_uv = me_plane.uv_layers.new(name='UVMap')
_uv.uv.foreach_set('vector', [0.75, 0.75, 1.0, 0.75, 1.0, 1.0, 0.75, 0.75, 1.0, 1.0, 0.75, 1.0, 0.0, 0.75, 0.25, 0.75, 0.25, 1.0, 0.0, 0.75, 0.25, 1.0, 0.0, 1.0, 0.25, 0.75, 0.5, 0.75, 0.5, 1.0, 0.25, 0.75, 0.5, 1.0, 0.25, 1.0, 0.5, 0.75, 0.75, 0.75, 0.75, 1.0, 0.5, 0.75, 0.75, 1.0, 0.5, 1.0, 0.0, 0.0, 0.25, 0.0, 0.25, 0.25, 0.0, 0.0, 0.25, 0.25, 0.0, 0.25, 0.0, 0.25, 0.25, 0.25, 0.25, 0.5, 0.0, 0.25, 0.25, 0.5, 0.0, 0.5, 0.0, 0.5, 0.25, 0.5, 0.25, 0.75, 0.0, 0.5, 0.25, 0.75, 0.0, 0.75, 0.25, 0.0, 0.5, 0.0, 0.5, 0.25, 0.25, 0.0, 0.5, 0.25, 0.25, 0.25, 0.25, 0.25, 0.5, 0.25, 0.5, 0.5, 0.25, 0.25, 0.5, 0.5, 0.25, 0.5, 0.25, 0.5, 0.5, 0.5, 0.5, 0.75, 0.25, 0.5, 0.5, 0.75, 0.25, 0.75, 0.5, 0.0, 0.75, 0.0, 0.75, 0.25, 0.5, 0.0, 0.75, 0.25, 0.5, 0.25, 0.5, 0.25, 0.75, 0.25, 0.75, 0.5, 0.5, 0.25, 0.75, 0.5, 0.5, 0.5, 0.5, 0.5, 0.75, 0.5, 0.75, 0.75, 0.5, 0.5, 0.75, 0.75, 0.5, 0.75, 0.75, 0.0, 1.0, 0.0, 1.0, 0.25, 0.75, 0.0, 1.0, 0.25, 0.75, 0.25, 0.75, 0.25, 1.0, 0.25, 1.0, 0.5, 0.75, 0.25, 1.0, 0.5, 0.75, 0.5, 0.75, 0.5, 1.0, 0.5, 1.0, 0.75, 0.75, 0.5, 1.0, 0.75, 0.75, 0.75])
me_plane.materials.append(mat_material_004)
me_plane.update()
me_plane.normals_split_custom_set([tuple(v) for v in zip(*[iter([0.03609, 0.03522, 0.9987, 0.03111, 0.01309, 0.9994, 0.01839, 0.01826, 0.9997, 0.03609, 0.03522, 0.9987, 0.01839, 0.01826, 0.9997, 0.0147, 0.03279, 0.9994, -0.006792, 0.01539, 0.9999, -0.0367, 0.0372, 0.9986, -0.01479, 0.006194, 0.9999, -0.006792, 0.01539, 0.9999, -0.01479, 0.006194, 0.9999, 0.008508, -0.008508, 0.9999, -0.0367, 0.0372, 0.9986, -0.01319, 0.05749, 0.9983, -0.0135, 0.0345, 0.9993, -0.0367, 0.0372, 0.9986, -0.0135, 0.0345, 0.9993, -0.01479, 0.006194, 0.9999, -0.01319, 0.05749, 0.9983, 0.03609, 0.03522, 0.9987, 0.0147, 0.03279, 0.9994, -0.01319, 0.05749, 0.9983, 0.0147, 0.03279, 0.9994, -0.0135, 0.0345, 0.9993, 0.0, 0.0, 1.0, -0.03094, -0.03053, 0.9991, -0.0508, -0.036, 0.9981, 0.0, 0.0, 1.0, -0.0508, -0.036, 0.9981, -0.01524, -0.01532, 0.9998, -0.01524, -0.01532, 0.9998, -0.0508, -0.036, 0.9981, -0.06418, 0.01179, 0.9979, -0.01524, -0.01532, 0.9998, -0.06418, 0.01179, 0.9979, -0.02632, 0.004325, 0.9996, -0.02632, 0.004325, 0.9996, -0.06418, 0.01179, 0.9979, -0.0367, 0.0372, 0.9986, -0.02632, 0.004325, 0.9996, -0.0367, 0.0372, 0.9986, -0.006792, 0.01539, 0.9999, -0.03094, -0.03053, 0.9991, -0.0004004, -0.0628, 0.998, 0.005616, -0.05522, 0.9985, -0.03094, -0.03053, 0.9991, 0.005616, -0.05522, 0.9985, -0.0508, -0.036, 0.9981, -0.0508, -0.036, 0.9981, 0.005616, -0.05522, 0.9985, -0.004291, 0.01869, 0.9998, -0.0508, -0.036, 0.9981, -0.004291, 0.01869, 0.9998, -0.06418, 0.01179, 0.9979, -0.06418, 0.01179, 0.9979, -0.004291, 0.01869, 0.9998, -0.01319, 0.05749, 0.9983, -0.06418, 0.01179, 0.9979, -0.01319, 0.05749, 0.9983, -0.0367, 0.0372, 0.9986, -0.0004004, -0.0628, 0.998, 0.03209, -0.03209, 0.999, 0.05291, -0.03311, 0.9981, -0.0004004, -0.0628, 0.998, 0.05291, -0.03311, 0.9981, 0.005616, -0.05522, 0.9985, 0.005616, -0.05522, 0.9985, 0.05291, -0.03311, 0.9981, 0.06572, -1.713e-05, 0.9978, 0.005616, -0.05522, 0.9985, 0.06572, -1.713e-05, 0.9978, -0.004291, 0.01869, 0.9998, -0.004291, 0.01869, 0.9998, 0.06572, -1.713e-05, 0.9978, 0.03609, 0.03522, 0.9987, -0.004291, 0.01869, 0.9998, 0.03609, 0.03522, 0.9987, -0.01319, 0.05749, 0.9983, 0.03209, -0.03209, 0.999, 0.0, 0.0, 1.0, 0.01288, -0.01288, 0.9998, 0.03209, -0.03209, 0.999, 0.01288, -0.01288, 0.9998, 0.05291, -0.03311, 0.9981, 0.05291, -0.03311, 0.9981, 0.01288, -0.01288, 0.9998, 0.03484, -0.00904, 0.9994, 0.05291, -0.03311, 0.9981, 0.03484, -0.00904, 0.9994, 0.06572, -1.713e-05, 0.9978, 0.06572, -1.713e-05, 0.9978, 0.03484, -0.00904, 0.9994, 0.03111, 0.01309, 0.9994, 0.06572, -1.713e-05, 0.9978, 0.03111, 0.01309, 0.9994, 0.03609, 0.03522, 0.9987])] * 3)])
me_plane_001 = bpy.data.meshes.new('Plane.001')
me_plane_001.from_pydata([(-10.0, -10.0, 0.0), (10.0, -10.0, 0.0), (-10.0, 10.0, 0.0), (10.0, 10.0, 0.0), (-10.0, 5.0, 0.0), (-10.0, 0.0, 0.0), (-10.0, -5.0, 0.0), (-5.0, -10.0, 0.0), (0.0, -10.0, 0.0), (5.0, -10.0, 0.0), (10.0, -5.0, 0.0), (10.0, 0.0, 0.0), (10.0, 5.0, 0.0), (5.0, 10.0, 0.0), (0.0, 10.0, 0.0), (-5.0, 10.0, 0.0), (-5.0, -5.0, 0.0), (-5.062, 0.02773, 0.3047), (-4.956, 4.996, -0.08504), (0.2173, -5.035, 0.6274), (0.01678, 0.3147, 0.8366), (-0.06761, 5.026, 0.2932), (5.0, -5.0, 0.0), (5.032, 0.03572, 0.2577), (4.874, 5.004, 0.1856)], [], [(24, 12, 3), (24, 3, 13), (4, 18, 15), (4, 15, 2), (18, 21, 14), (18, 14, 15), (21, 24, 13), (21, 13, 14), (0, 7, 16), (0, 16, 6), (6, 16, 17), (6, 17, 5), (5, 17, 18), (5, 18, 4), (7, 8, 19), (7, 19, 16), (16, 19, 20), (16, 20, 17), (17, 20, 21), (17, 21, 18), (8, 9, 22), (8, 22, 19), (19, 22, 23), (19, 23, 20), (20, 23, 24), (20, 24, 21), (9, 1, 10), (9, 10, 22), (22, 10, 11), (22, 11, 23), (23, 11, 12), (23, 12, 24)])
me_plane_001.polygons.foreach_set('use_smooth', [True] * 32)
_uv = me_plane_001.uv_layers.new(name='UVMap')
_uv.uv.foreach_set('vector', [0.75, 0.75, 1.0, 0.75, 1.0, 1.0, 0.75, 0.75, 1.0, 1.0, 0.75, 1.0, 0.0, 0.75, 0.25, 0.75, 0.25, 1.0, 0.0, 0.75, 0.25, 1.0, 0.0, 1.0, 0.25, 0.75, 0.5, 0.75, 0.5, 1.0, 0.25, 0.75, 0.5, 1.0, 0.25, 1.0, 0.5, 0.75, 0.75, 0.75, 0.75, 1.0, 0.5, 0.75, 0.75, 1.0, 0.5, 1.0, 0.0, 0.0, 0.25, 0.0, 0.25, 0.25, 0.0, 0.0, 0.25, 0.25, 0.0, 0.25, 0.0, 0.25, 0.25, 0.25, 0.25, 0.5, 0.0, 0.25, 0.25, 0.5, 0.0, 0.5, 0.0, 0.5, 0.25, 0.5, 0.25, 0.75, 0.0, 0.5, 0.25, 0.75, 0.0, 0.75, 0.25, 0.0, 0.5, 0.0, 0.5, 0.25, 0.25, 0.0, 0.5, 0.25, 0.25, 0.25, 0.25, 0.25, 0.5, 0.25, 0.5, 0.5, 0.25, 0.25, 0.5, 0.5, 0.25, 0.5, 0.25, 0.5, 0.5, 0.5, 0.5, 0.75, 0.25, 0.5, 0.5, 0.75, 0.25, 0.75, 0.5, 0.0, 0.75, 0.0, 0.75, 0.25, 0.5, 0.0, 0.75, 0.25, 0.5, 0.25, 0.5, 0.25, 0.75, 0.25, 0.75, 0.5, 0.5, 0.25, 0.75, 0.5, 0.5, 0.5, 0.5, 0.5, 0.75, 0.5, 0.75, 0.75, 0.5, 0.5, 0.75, 0.75, 0.5, 0.75, 0.75, 0.0, 1.0, 0.0, 1.0, 0.25, 0.75, 0.0, 1.0, 0.25, 0.75, 0.25, 0.75, 0.25, 1.0, 0.25, 1.0, 0.5, 0.75, 0.25, 1.0, 0.5, 0.75, 0.5, 0.75, 0.5, 1.0, 0.5, 1.0, 0.75, 0.75, 0.5, 1.0, 0.75, 0.75, 0.75])
me_plane_001.materials.append(mat_material_004)
me_plane_001.update()
me_plane_001.normals_split_custom_set([tuple(v) for v in zip(*[iter([0.03609, 0.03522, 0.9987, 0.03111, 0.01309, 0.9994, 0.01839, 0.01826, 0.9997, 0.03609, 0.03522, 0.9987, 0.01839, 0.01826, 0.9997, 0.0147, 0.03279, 0.9994, -0.006792, 0.01539, 0.9999, -0.0367, 0.0372, 0.9986, -0.01479, 0.006194, 0.9999, -0.006792, 0.01539, 0.9999, -0.01479, 0.006194, 0.9999, 0.008508, -0.008508, 0.9999, -0.0367, 0.0372, 0.9986, -0.01319, 0.05749, 0.9983, -0.0135, 0.0345, 0.9993, -0.0367, 0.0372, 0.9986, -0.0135, 0.0345, 0.9993, -0.01479, 0.006194, 0.9999, -0.01319, 0.05749, 0.9983, 0.03609, 0.03522, 0.9987, 0.0147, 0.03279, 0.9994, -0.01319, 0.05749, 0.9983, 0.0147, 0.03279, 0.9994, -0.0135, 0.0345, 0.9993, 0.0, 0.0, 1.0, -0.03094, -0.03053, 0.9991, -0.0508, -0.036, 0.9981, 0.0, 0.0, 1.0, -0.0508, -0.036, 0.9981, -0.01524, -0.01532, 0.9998, -0.01524, -0.01532, 0.9998, -0.0508, -0.036, 0.9981, -0.06418, 0.01179, 0.9979, -0.01524, -0.01532, 0.9998, -0.06418, 0.01179, 0.9979, -0.02632, 0.004325, 0.9996, -0.02632, 0.004325, 0.9996, -0.06418, 0.01179, 0.9979, -0.0367, 0.0372, 0.9986, -0.02632, 0.004325, 0.9996, -0.0367, 0.0372, 0.9986, -0.006792, 0.01539, 0.9999, -0.03094, -0.03053, 0.9991, -0.0004004, -0.0628, 0.998, 0.005616, -0.05522, 0.9985, -0.03094, -0.03053, 0.9991, 0.005616, -0.05522, 0.9985, -0.0508, -0.036, 0.9981, -0.0508, -0.036, 0.9981, 0.005616, -0.05522, 0.9985, -0.004291, 0.01869, 0.9998, -0.0508, -0.036, 0.9981, -0.004291, 0.01869, 0.9998, -0.06418, 0.01179, 0.9979, -0.06418, 0.01179, 0.9979, -0.004291, 0.01869, 0.9998, -0.01319, 0.05749, 0.9983, -0.06418, 0.01179, 0.9979, -0.01319, 0.05749, 0.9983, -0.0367, 0.0372, 0.9986, -0.0004004, -0.0628, 0.998, 0.03209, -0.03209, 0.999, 0.05291, -0.03311, 0.9981, -0.0004004, -0.0628, 0.998, 0.05291, -0.03311, 0.9981, 0.005616, -0.05522, 0.9985, 0.005616, -0.05522, 0.9985, 0.05291, -0.03311, 0.9981, 0.06572, -1.713e-05, 0.9978, 0.005616, -0.05522, 0.9985, 0.06572, -1.713e-05, 0.9978, -0.004291, 0.01869, 0.9998, -0.004291, 0.01869, 0.9998, 0.06572, -1.713e-05, 0.9978, 0.03609, 0.03522, 0.9987, -0.004291, 0.01869, 0.9998, 0.03609, 0.03522, 0.9987, -0.01319, 0.05749, 0.9983, 0.03209, -0.03209, 0.999, 0.0, 0.0, 1.0, 0.01288, -0.01288, 0.9998, 0.03209, -0.03209, 0.999, 0.01288, -0.01288, 0.9998, 0.05291, -0.03311, 0.9981, 0.05291, -0.03311, 0.9981, 0.01288, -0.01288, 0.9998, 0.03484, -0.00904, 0.9994, 0.05291, -0.03311, 0.9981, 0.03484, -0.00904, 0.9994, 0.06572, -1.713e-05, 0.9978, 0.06572, -1.713e-05, 0.9978, 0.03484, -0.00904, 0.9994, 0.03111, 0.01309, 0.9994, 0.06572, -1.713e-05, 0.9978, 0.03111, 0.01309, 0.9994, 0.03609, 0.03522, 0.9987])] * 3)])
me_plane_002 = bpy.data.meshes.new('Plane.002')
me_plane_002.from_pydata([(-10.0, -10.0, 0.0), (10.0, -10.0, 0.0), (-10.0, 10.0, 0.0), (10.0, 10.0, 0.0), (-10.0, 5.0, 0.0), (-10.0, 0.0, 0.0), (-10.0, -5.0, 0.0), (-5.0, -10.0, 0.0), (0.0, -10.0, 0.0), (5.0, -10.0, 0.0), (10.0, -5.0, 0.0), (10.0, 0.0, 0.0), (10.0, 5.0, 0.0), (5.0, 10.0, 0.0), (0.0, 10.0, 0.0), (-5.0, 10.0, 0.0), (-5.0, -5.0, 0.0), (-5.062, 0.02773, 0.3047), (-4.956, 4.996, -0.08504), (0.2173, -5.035, 0.6274), (0.01678, 0.3147, 0.8366), (-0.06761, 5.026, 0.2932), (5.0, -5.0, 0.0), (5.032, 0.03572, 0.2577), (4.874, 5.004, 0.1856)], [], [(24, 12, 3), (24, 3, 13), (4, 18, 15), (4, 15, 2), (18, 21, 14), (18, 14, 15), (21, 24, 13), (21, 13, 14), (0, 7, 16), (0, 16, 6), (6, 16, 17), (6, 17, 5), (5, 17, 18), (5, 18, 4), (7, 8, 19), (7, 19, 16), (16, 19, 20), (16, 20, 17), (17, 20, 21), (17, 21, 18), (8, 9, 22), (8, 22, 19), (19, 22, 23), (19, 23, 20), (20, 23, 24), (20, 24, 21), (9, 1, 10), (9, 10, 22), (22, 10, 11), (22, 11, 23), (23, 11, 12), (23, 12, 24)])
me_plane_002.polygons.foreach_set('use_smooth', [True] * 32)
_uv = me_plane_002.uv_layers.new(name='UVMap')
_uv.uv.foreach_set('vector', [0.75, 0.75, 1.0, 0.75, 1.0, 1.0, 0.75, 0.75, 1.0, 1.0, 0.75, 1.0, 0.0, 0.75, 0.25, 0.75, 0.25, 1.0, 0.0, 0.75, 0.25, 1.0, 0.0, 1.0, 0.25, 0.75, 0.5, 0.75, 0.5, 1.0, 0.25, 0.75, 0.5, 1.0, 0.25, 1.0, 0.5, 0.75, 0.75, 0.75, 0.75, 1.0, 0.5, 0.75, 0.75, 1.0, 0.5, 1.0, 0.0, 0.0, 0.25, 0.0, 0.25, 0.25, 0.0, 0.0, 0.25, 0.25, 0.0, 0.25, 0.0, 0.25, 0.25, 0.25, 0.25, 0.5, 0.0, 0.25, 0.25, 0.5, 0.0, 0.5, 0.0, 0.5, 0.25, 0.5, 0.25, 0.75, 0.0, 0.5, 0.25, 0.75, 0.0, 0.75, 0.25, 0.0, 0.5, 0.0, 0.5, 0.25, 0.25, 0.0, 0.5, 0.25, 0.25, 0.25, 0.25, 0.25, 0.5, 0.25, 0.5, 0.5, 0.25, 0.25, 0.5, 0.5, 0.25, 0.5, 0.25, 0.5, 0.5, 0.5, 0.5, 0.75, 0.25, 0.5, 0.5, 0.75, 0.25, 0.75, 0.5, 0.0, 0.75, 0.0, 0.75, 0.25, 0.5, 0.0, 0.75, 0.25, 0.5, 0.25, 0.5, 0.25, 0.75, 0.25, 0.75, 0.5, 0.5, 0.25, 0.75, 0.5, 0.5, 0.5, 0.5, 0.5, 0.75, 0.5, 0.75, 0.75, 0.5, 0.5, 0.75, 0.75, 0.5, 0.75, 0.75, 0.0, 1.0, 0.0, 1.0, 0.25, 0.75, 0.0, 1.0, 0.25, 0.75, 0.25, 0.75, 0.25, 1.0, 0.25, 1.0, 0.5, 0.75, 0.25, 1.0, 0.5, 0.75, 0.5, 0.75, 0.5, 1.0, 0.5, 1.0, 0.75, 0.75, 0.5, 1.0, 0.75, 0.75, 0.75])
me_plane_002.materials.append(mat_material_004)
me_plane_002.update()
me_plane_002.normals_split_custom_set([tuple(v) for v in zip(*[iter([0.03609, 0.03522, 0.9987, 0.03111, 0.01309, 0.9994, 0.01839, 0.01826, 0.9997, 0.03609, 0.03522, 0.9987, 0.01839, 0.01826, 0.9997, 0.0147, 0.03279, 0.9994, -0.006792, 0.01539, 0.9999, -0.0367, 0.0372, 0.9986, -0.01479, 0.006194, 0.9999, -0.006792, 0.01539, 0.9999, -0.01479, 0.006194, 0.9999, 0.008508, -0.008508, 0.9999, -0.0367, 0.0372, 0.9986, -0.01319, 0.05749, 0.9983, -0.0135, 0.0345, 0.9993, -0.0367, 0.0372, 0.9986, -0.0135, 0.0345, 0.9993, -0.01479, 0.006194, 0.9999, -0.01319, 0.05749, 0.9983, 0.03609, 0.03522, 0.9987, 0.0147, 0.03279, 0.9994, -0.01319, 0.05749, 0.9983, 0.0147, 0.03279, 0.9994, -0.0135, 0.0345, 0.9993, 0.0, 0.0, 1.0, -0.03094, -0.03053, 0.9991, -0.0508, -0.036, 0.9981, 0.0, 0.0, 1.0, -0.0508, -0.036, 0.9981, -0.01524, -0.01532, 0.9998, -0.01524, -0.01532, 0.9998, -0.0508, -0.036, 0.9981, -0.06418, 0.01179, 0.9979, -0.01524, -0.01532, 0.9998, -0.06418, 0.01179, 0.9979, -0.02632, 0.004325, 0.9996, -0.02632, 0.004325, 0.9996, -0.06418, 0.01179, 0.9979, -0.0367, 0.0372, 0.9986, -0.02632, 0.004325, 0.9996, -0.0367, 0.0372, 0.9986, -0.006792, 0.01539, 0.9999, -0.03094, -0.03053, 0.9991, -0.0004004, -0.0628, 0.998, 0.005616, -0.05522, 0.9985, -0.03094, -0.03053, 0.9991, 0.005616, -0.05522, 0.9985, -0.0508, -0.036, 0.9981, -0.0508, -0.036, 0.9981, 0.005616, -0.05522, 0.9985, -0.004291, 0.01869, 0.9998, -0.0508, -0.036, 0.9981, -0.004291, 0.01869, 0.9998, -0.06418, 0.01179, 0.9979, -0.06418, 0.01179, 0.9979, -0.004291, 0.01869, 0.9998, -0.01319, 0.05749, 0.9983, -0.06418, 0.01179, 0.9979, -0.01319, 0.05749, 0.9983, -0.0367, 0.0372, 0.9986, -0.0004004, -0.0628, 0.998, 0.03209, -0.03209, 0.999, 0.05291, -0.03311, 0.9981, -0.0004004, -0.0628, 0.998, 0.05291, -0.03311, 0.9981, 0.005616, -0.05522, 0.9985, 0.005616, -0.05522, 0.9985, 0.05291, -0.03311, 0.9981, 0.06572, -1.713e-05, 0.9978, 0.005616, -0.05522, 0.9985, 0.06572, -1.713e-05, 0.9978, -0.004291, 0.01869, 0.9998, -0.004291, 0.01869, 0.9998, 0.06572, -1.713e-05, 0.9978, 0.03609, 0.03522, 0.9987, -0.004291, 0.01869, 0.9998, 0.03609, 0.03522, 0.9987, -0.01319, 0.05749, 0.9983, 0.03209, -0.03209, 0.999, 0.0, 0.0, 1.0, 0.01288, -0.01288, 0.9998, 0.03209, -0.03209, 0.999, 0.01288, -0.01288, 0.9998, 0.05291, -0.03311, 0.9981, 0.05291, -0.03311, 0.9981, 0.01288, -0.01288, 0.9998, 0.03484, -0.00904, 0.9994, 0.05291, -0.03311, 0.9981, 0.03484, -0.00904, 0.9994, 0.06572, -1.713e-05, 0.9978, 0.06572, -1.713e-05, 0.9978, 0.03484, -0.00904, 0.9994, 0.03111, 0.01309, 0.9994, 0.06572, -1.713e-05, 0.9978, 0.03111, 0.01309, 0.9994, 0.03609, 0.03522, 0.9987])] * 3)])
me_plane_003 = bpy.data.meshes.new('Plane.003')
me_plane_003.from_pydata([(-10.0, -10.0, 0.0), (10.0, -10.0, 0.0), (-10.0, 10.0, 0.0), (10.0, 10.0, 0.0), (-10.0, 5.0, 0.0), (-10.0, 0.0, 0.0), (-10.0, -5.0, 0.0), (-5.0, -10.0, 0.0), (0.0, -10.0, 0.0), (5.0, -10.0, 0.0), (10.0, -5.0, 0.0), (10.0, 0.0, 0.0), (10.0, 5.0, 0.0), (5.0, 10.0, 0.0), (0.0, 10.0, 0.0), (-5.0, 10.0, 0.0), (-5.0, -5.0, 0.0), (-5.062, 0.02773, 0.3047), (-4.956, 4.996, -0.08504), (0.2173, -5.035, 0.6274), (0.01678, 0.3147, 0.8366), (-0.06761, 5.026, 0.2932), (5.0, -5.0, 0.0), (5.032, 0.03572, 0.2577), (4.874, 5.004, 0.1856)], [], [(24, 12, 3), (24, 3, 13), (4, 18, 15), (4, 15, 2), (18, 21, 14), (18, 14, 15), (21, 24, 13), (21, 13, 14), (0, 7, 16), (0, 16, 6), (6, 16, 17), (6, 17, 5), (5, 17, 18), (5, 18, 4), (7, 8, 19), (7, 19, 16), (16, 19, 20), (16, 20, 17), (17, 20, 21), (17, 21, 18), (8, 9, 22), (8, 22, 19), (19, 22, 23), (19, 23, 20), (20, 23, 24), (20, 24, 21), (9, 1, 10), (9, 10, 22), (22, 10, 11), (22, 11, 23), (23, 11, 12), (23, 12, 24)])
me_plane_003.polygons.foreach_set('use_smooth', [True] * 32)
_uv = me_plane_003.uv_layers.new(name='UVMap')
_uv.uv.foreach_set('vector', [0.75, 0.75, 1.0, 0.75, 1.0, 1.0, 0.75, 0.75, 1.0, 1.0, 0.75, 1.0, 0.0, 0.75, 0.25, 0.75, 0.25, 1.0, 0.0, 0.75, 0.25, 1.0, 0.0, 1.0, 0.25, 0.75, 0.5, 0.75, 0.5, 1.0, 0.25, 0.75, 0.5, 1.0, 0.25, 1.0, 0.5, 0.75, 0.75, 0.75, 0.75, 1.0, 0.5, 0.75, 0.75, 1.0, 0.5, 1.0, 0.0, 0.0, 0.25, 0.0, 0.25, 0.25, 0.0, 0.0, 0.25, 0.25, 0.0, 0.25, 0.0, 0.25, 0.25, 0.25, 0.25, 0.5, 0.0, 0.25, 0.25, 0.5, 0.0, 0.5, 0.0, 0.5, 0.25, 0.5, 0.25, 0.75, 0.0, 0.5, 0.25, 0.75, 0.0, 0.75, 0.25, 0.0, 0.5, 0.0, 0.5, 0.25, 0.25, 0.0, 0.5, 0.25, 0.25, 0.25, 0.25, 0.25, 0.5, 0.25, 0.5, 0.5, 0.25, 0.25, 0.5, 0.5, 0.25, 0.5, 0.25, 0.5, 0.5, 0.5, 0.5, 0.75, 0.25, 0.5, 0.5, 0.75, 0.25, 0.75, 0.5, 0.0, 0.75, 0.0, 0.75, 0.25, 0.5, 0.0, 0.75, 0.25, 0.5, 0.25, 0.5, 0.25, 0.75, 0.25, 0.75, 0.5, 0.5, 0.25, 0.75, 0.5, 0.5, 0.5, 0.5, 0.5, 0.75, 0.5, 0.75, 0.75, 0.5, 0.5, 0.75, 0.75, 0.5, 0.75, 0.75, 0.0, 1.0, 0.0, 1.0, 0.25, 0.75, 0.0, 1.0, 0.25, 0.75, 0.25, 0.75, 0.25, 1.0, 0.25, 1.0, 0.5, 0.75, 0.25, 1.0, 0.5, 0.75, 0.5, 0.75, 0.5, 1.0, 0.5, 1.0, 0.75, 0.75, 0.5, 1.0, 0.75, 0.75, 0.75])
me_plane_003.materials.append(mat_material_004)
me_plane_003.update()
me_plane_003.normals_split_custom_set([tuple(v) for v in zip(*[iter([0.03609, 0.03522, 0.9987, 0.03111, 0.01309, 0.9994, 0.01839, 0.01826, 0.9997, 0.03609, 0.03522, 0.9987, 0.01839, 0.01826, 0.9997, 0.0147, 0.03279, 0.9994, -0.006792, 0.01539, 0.9999, -0.0367, 0.0372, 0.9986, -0.01479, 0.006194, 0.9999, -0.006792, 0.01539, 0.9999, -0.01479, 0.006194, 0.9999, 0.008508, -0.008508, 0.9999, -0.0367, 0.0372, 0.9986, -0.01319, 0.05749, 0.9983, -0.0135, 0.0345, 0.9993, -0.0367, 0.0372, 0.9986, -0.0135, 0.0345, 0.9993, -0.01479, 0.006194, 0.9999, -0.01319, 0.05749, 0.9983, 0.03609, 0.03522, 0.9987, 0.0147, 0.03279, 0.9994, -0.01319, 0.05749, 0.9983, 0.0147, 0.03279, 0.9994, -0.0135, 0.0345, 0.9993, 0.0, 0.0, 1.0, -0.03094, -0.03053, 0.9991, -0.0508, -0.036, 0.9981, 0.0, 0.0, 1.0, -0.0508, -0.036, 0.9981, -0.01524, -0.01532, 0.9998, -0.01524, -0.01532, 0.9998, -0.0508, -0.036, 0.9981, -0.06418, 0.01179, 0.9979, -0.01524, -0.01532, 0.9998, -0.06418, 0.01179, 0.9979, -0.02632, 0.004325, 0.9996, -0.02632, 0.004325, 0.9996, -0.06418, 0.01179, 0.9979, -0.0367, 0.0372, 0.9986, -0.02632, 0.004325, 0.9996, -0.0367, 0.0372, 0.9986, -0.006792, 0.01539, 0.9999, -0.03094, -0.03053, 0.9991, -0.0004004, -0.0628, 0.998, 0.005616, -0.05522, 0.9985, -0.03094, -0.03053, 0.9991, 0.005616, -0.05522, 0.9985, -0.0508, -0.036, 0.9981, -0.0508, -0.036, 0.9981, 0.005616, -0.05522, 0.9985, -0.004291, 0.01869, 0.9998, -0.0508, -0.036, 0.9981, -0.004291, 0.01869, 0.9998, -0.06418, 0.01179, 0.9979, -0.06418, 0.01179, 0.9979, -0.004291, 0.01869, 0.9998, -0.01319, 0.05749, 0.9983, -0.06418, 0.01179, 0.9979, -0.01319, 0.05749, 0.9983, -0.0367, 0.0372, 0.9986, -0.0004004, -0.0628, 0.998, 0.03209, -0.03209, 0.999, 0.05291, -0.03311, 0.9981, -0.0004004, -0.0628, 0.998, 0.05291, -0.03311, 0.9981, 0.005616, -0.05522, 0.9985, 0.005616, -0.05522, 0.9985, 0.05291, -0.03311, 0.9981, 0.06572, -1.713e-05, 0.9978, 0.005616, -0.05522, 0.9985, 0.06572, -1.713e-05, 0.9978, -0.004291, 0.01869, 0.9998, -0.004291, 0.01869, 0.9998, 0.06572, -1.713e-05, 0.9978, 0.03609, 0.03522, 0.9987, -0.004291, 0.01869, 0.9998, 0.03609, 0.03522, 0.9987, -0.01319, 0.05749, 0.9983, 0.03209, -0.03209, 0.999, 0.0, 0.0, 1.0, 0.01288, -0.01288, 0.9998, 0.03209, -0.03209, 0.999, 0.01288, -0.01288, 0.9998, 0.05291, -0.03311, 0.9981, 0.05291, -0.03311, 0.9981, 0.01288, -0.01288, 0.9998, 0.03484, -0.00904, 0.9994, 0.05291, -0.03311, 0.9981, 0.03484, -0.00904, 0.9994, 0.06572, -1.713e-05, 0.9978, 0.06572, -1.713e-05, 0.9978, 0.03484, -0.00904, 0.9994, 0.03111, 0.01309, 0.9994, 0.06572, -1.713e-05, 0.9978, 0.03111, 0.01309, 0.9994, 0.03609, 0.03522, 0.9987])] * 3)])
me_plane_004 = bpy.data.meshes.new('Plane.004')
me_plane_004.from_pydata([(-10.0, -10.0, 0.0), (10.0, -10.0, 0.0), (-10.0, 10.0, 0.0), (10.0, 10.0, 0.0), (-10.0, 5.0, 0.0), (-10.0, 0.0, 0.0), (-10.0, -5.0, 0.0), (-5.0, -10.0, 0.0), (0.0, -10.0, 0.0), (5.0, -10.0, 0.0), (10.0, -5.0, 0.0), (10.0, 0.0, 0.0), (10.0, 5.0, 0.0), (5.0, 10.0, 0.0), (0.0, 10.0, 0.0), (-5.0, 10.0, 0.0), (-5.0, -5.0, 0.0), (-5.062, 0.02773, 0.3047), (-4.956, 4.996, -0.08504), (0.2173, -5.035, 0.6274), (0.01678, 0.3147, 0.8366), (-0.06761, 5.026, 0.2932), (5.0, -5.0, 0.0), (5.032, 0.03572, 0.2577), (4.874, 5.004, 0.1856)], [], [(24, 12, 3), (24, 3, 13), (4, 18, 15), (4, 15, 2), (18, 21, 14), (18, 14, 15), (21, 24, 13), (21, 13, 14), (0, 7, 16), (0, 16, 6), (6, 16, 17), (6, 17, 5), (5, 17, 18), (5, 18, 4), (7, 8, 19), (7, 19, 16), (16, 19, 20), (16, 20, 17), (17, 20, 21), (17, 21, 18), (8, 9, 22), (8, 22, 19), (19, 22, 23), (19, 23, 20), (20, 23, 24), (20, 24, 21), (9, 1, 10), (9, 10, 22), (22, 10, 11), (22, 11, 23), (23, 11, 12), (23, 12, 24)])
me_plane_004.polygons.foreach_set('use_smooth', [True] * 32)
_uv = me_plane_004.uv_layers.new(name='UVMap')
_uv.uv.foreach_set('vector', [0.75, 0.75, 1.0, 0.75, 1.0, 1.0, 0.75, 0.75, 1.0, 1.0, 0.75, 1.0, 0.0, 0.75, 0.25, 0.75, 0.25, 1.0, 0.0, 0.75, 0.25, 1.0, 0.0, 1.0, 0.25, 0.75, 0.5, 0.75, 0.5, 1.0, 0.25, 0.75, 0.5, 1.0, 0.25, 1.0, 0.5, 0.75, 0.75, 0.75, 0.75, 1.0, 0.5, 0.75, 0.75, 1.0, 0.5, 1.0, 0.0, 0.0, 0.25, 0.0, 0.25, 0.25, 0.0, 0.0, 0.25, 0.25, 0.0, 0.25, 0.0, 0.25, 0.25, 0.25, 0.25, 0.5, 0.0, 0.25, 0.25, 0.5, 0.0, 0.5, 0.0, 0.5, 0.25, 0.5, 0.25, 0.75, 0.0, 0.5, 0.25, 0.75, 0.0, 0.75, 0.25, 0.0, 0.5, 0.0, 0.5, 0.25, 0.25, 0.0, 0.5, 0.25, 0.25, 0.25, 0.25, 0.25, 0.5, 0.25, 0.5, 0.5, 0.25, 0.25, 0.5, 0.5, 0.25, 0.5, 0.25, 0.5, 0.5, 0.5, 0.5, 0.75, 0.25, 0.5, 0.5, 0.75, 0.25, 0.75, 0.5, 0.0, 0.75, 0.0, 0.75, 0.25, 0.5, 0.0, 0.75, 0.25, 0.5, 0.25, 0.5, 0.25, 0.75, 0.25, 0.75, 0.5, 0.5, 0.25, 0.75, 0.5, 0.5, 0.5, 0.5, 0.5, 0.75, 0.5, 0.75, 0.75, 0.5, 0.5, 0.75, 0.75, 0.5, 0.75, 0.75, 0.0, 1.0, 0.0, 1.0, 0.25, 0.75, 0.0, 1.0, 0.25, 0.75, 0.25, 0.75, 0.25, 1.0, 0.25, 1.0, 0.5, 0.75, 0.25, 1.0, 0.5, 0.75, 0.5, 0.75, 0.5, 1.0, 0.5, 1.0, 0.75, 0.75, 0.5, 1.0, 0.75, 0.75, 0.75])
me_plane_004.materials.append(mat_material_004)
me_plane_004.update()
me_plane_004.normals_split_custom_set([tuple(v) for v in zip(*[iter([0.03609, 0.03522, 0.9987, 0.03111, 0.01309, 0.9994, 0.01839, 0.01826, 0.9997, 0.03609, 0.03522, 0.9987, 0.01839, 0.01826, 0.9997, 0.0147, 0.03279, 0.9994, -0.006792, 0.01539, 0.9999, -0.0367, 0.0372, 0.9986, -0.01479, 0.006194, 0.9999, -0.006792, 0.01539, 0.9999, -0.01479, 0.006194, 0.9999, 0.008508, -0.008508, 0.9999, -0.0367, 0.0372, 0.9986, -0.01319, 0.05749, 0.9983, -0.0135, 0.0345, 0.9993, -0.0367, 0.0372, 0.9986, -0.0135, 0.0345, 0.9993, -0.01479, 0.006194, 0.9999, -0.01319, 0.05749, 0.9983, 0.03609, 0.03522, 0.9987, 0.0147, 0.03279, 0.9994, -0.01319, 0.05749, 0.9983, 0.0147, 0.03279, 0.9994, -0.0135, 0.0345, 0.9993, 0.0, 0.0, 1.0, -0.03094, -0.03053, 0.9991, -0.0508, -0.036, 0.9981, 0.0, 0.0, 1.0, -0.0508, -0.036, 0.9981, -0.01524, -0.01532, 0.9998, -0.01524, -0.01532, 0.9998, -0.0508, -0.036, 0.9981, -0.06418, 0.01179, 0.9979, -0.01524, -0.01532, 0.9998, -0.06418, 0.01179, 0.9979, -0.02632, 0.004325, 0.9996, -0.02632, 0.004325, 0.9996, -0.06418, 0.01179, 0.9979, -0.0367, 0.0372, 0.9986, -0.02632, 0.004325, 0.9996, -0.0367, 0.0372, 0.9986, -0.006792, 0.01539, 0.9999, -0.03094, -0.03053, 0.9991, -0.0004004, -0.0628, 0.998, 0.005616, -0.05522, 0.9985, -0.03094, -0.03053, 0.9991, 0.005616, -0.05522, 0.9985, -0.0508, -0.036, 0.9981, -0.0508, -0.036, 0.9981, 0.005616, -0.05522, 0.9985, -0.004291, 0.01869, 0.9998, -0.0508, -0.036, 0.9981, -0.004291, 0.01869, 0.9998, -0.06418, 0.01179, 0.9979, -0.06418, 0.01179, 0.9979, -0.004291, 0.01869, 0.9998, -0.01319, 0.05749, 0.9983, -0.06418, 0.01179, 0.9979, -0.01319, 0.05749, 0.9983, -0.0367, 0.0372, 0.9986, -0.0004004, -0.0628, 0.998, 0.03209, -0.03209, 0.999, 0.05291, -0.03311, 0.9981, -0.0004004, -0.0628, 0.998, 0.05291, -0.03311, 0.9981, 0.005616, -0.05522, 0.9985, 0.005616, -0.05522, 0.9985, 0.05291, -0.03311, 0.9981, 0.06572, -1.713e-05, 0.9978, 0.005616, -0.05522, 0.9985, 0.06572, -1.713e-05, 0.9978, -0.004291, 0.01869, 0.9998, -0.004291, 0.01869, 0.9998, 0.06572, -1.713e-05, 0.9978, 0.03609, 0.03522, 0.9987, -0.004291, 0.01869, 0.9998, 0.03609, 0.03522, 0.9987, -0.01319, 0.05749, 0.9983, 0.03209, -0.03209, 0.999, 0.0, 0.0, 1.0, 0.01288, -0.01288, 0.9998, 0.03209, -0.03209, 0.999, 0.01288, -0.01288, 0.9998, 0.05291, -0.03311, 0.9981, 0.05291, -0.03311, 0.9981, 0.01288, -0.01288, 0.9998, 0.03484, -0.00904, 0.9994, 0.05291, -0.03311, 0.9981, 0.03484, -0.00904, 0.9994, 0.06572, -1.713e-05, 0.9978, 0.06572, -1.713e-05, 0.9978, 0.03484, -0.00904, 0.9994, 0.03111, 0.01309, 0.9994, 0.06572, -1.713e-05, 0.9978, 0.03111, 0.01309, 0.9994, 0.03609, 0.03522, 0.9987])] * 3)])
me_cube_004 = bpy.data.meshes.new('Cube.004')
me_cube_004.from_pydata([(5.873, 11.6, 28.09), (5.873, 11.6, 28.09), (5.873, 11.6, 28.09), (12.58, 13.06, -2.582), (12.58, 13.06, -2.582), (12.58, 13.06, -2.582), (9.863, -13.12, 27.54), (9.863, -13.12, 27.54), (9.863, -13.12, 27.54), (11.25, -13.0, -3.224), (11.25, -13.0, -3.224), (11.25, -13.0, -3.224), (-9.437, 11.44, 28.33), (-9.437, 11.44, 28.33), (-9.437, 11.44, 28.33), (-11.99, 11.27, -2.62), (-11.99, 11.27, -2.62), (-11.99, 11.27, -2.62), (-10.92, -12.88, 28.31), (-10.92, -12.88, 28.31), (-10.92, -12.88, 28.31), (-10.43, -10.9, -2.582), (-10.43, -10.9, -2.582), (-10.43, -10.9, -2.582), (-14.98, -0.1877, -2.784), (-14.98, -0.1877, -2.784), (0.2799, 13.37, -2.784), (0.2799, 13.37, -2.784), (11.62, 11.84, 4.273), (11.62, 11.84, 4.273), (-11.98, -11.98, 7.881), (-11.98, -11.98, 7.881), (12.34, -10.06, 7.061), (12.34, -10.06, 7.061), (-11.26, 11.6, 4.917), (-11.26, 11.6, 4.917), (-0.5477, -11.69, 29.04), (-0.5477, -11.69, 29.04), (12.53, -0.06633, 27.89), (12.53, -0.06633, 27.89), (0.3838, -12.42, -2.94), (0.3838, -12.42, -2.94), (-10.77, 0.1286, 29.46), (-10.77, 0.1286, 29.46), (-1.302, 11.81, 28.69), (-1.302, 11.81, 28.69), (14.01, 0.7462, -2.959), (14.01, 0.7462, -2.959), (0.2549, 13.89, 5.307), (14.38, 0.1035, 7.622), (0.2935, -0.2142, -3.405), (-12.47, -0.2188, 5.328), (0.2891, -11.36, 4.77), (0.2241, -0.247, 29.36)], [], [(53, 43, 37), (52, 36, 20), (52, 20, 31), (51, 42, 12), (51, 12, 34), (50, 46, 9), (50, 9, 40), (49, 39, 8), (49, 8, 33), (48, 44, 1), (48, 1, 28), (26, 48, 28), (26, 28, 4), (16, 35, 48), (16, 48, 26), (35, 13, 44), (35, 44, 48), (47, 49, 33), (47, 33, 11), (5, 29, 49), (5, 49, 47), (29, 2, 39), (29, 39, 49), (25, 50, 40), (25, 40, 23), (17, 27, 50), (17, 50, 25), (27, 3, 46), (27, 46, 50), (24, 51, 34), (24, 34, 15), (21, 30, 51), (21, 51, 24), (30, 18, 42), (30, 42, 51), (41, 52, 31), (41, 31, 22), (10, 32, 52), (10, 52, 41), (32, 6, 36), (32, 36, 52), (38, 53, 37), (0, 45, 38), (45, 14, 43), (37, 43, 19), (37, 7, 38), (38, 45, 53), (43, 53, 45)])
me_cube_004.polygons.foreach_set('use_smooth', [True] * 48)
_uv = me_cube_004.uv_layers.new(name='UVMap')
_uv.uv.foreach_set('vector', [1.408, 0.954, 1.862, 0.954, 1.408, 1.408, 0.5, 1.862, 0.954, 1.862, 0.954, 2.316, 0.5, 1.862, 0.954, 2.316, 0.5, 2.316, 0.5, -0.8619, 0.954, -0.8619, 0.954, -0.408, 0.5, -0.8619, 0.954, -0.408, 0.5, -0.408, -0.408, 0.954, 0.04602, 0.954, 0.04602, 1.408, -0.408, 0.954, 0.04602, 1.408, -0.408, 1.408, 0.5, 0.954, 0.954, 0.954, 0.954, 1.408, 0.5, 0.954, 0.954, 1.408, 0.5, 1.408, 0.5, 0.04602, 0.954, 0.04602, 0.954, 0.5, 0.5, 0.04602, 0.954, 0.5, 0.5, 0.5, 0.04602, 0.04602, 0.5, 0.04602, 0.5, 0.5, 0.04602, 0.04602, 0.5, 0.5, 0.04602, 0.5, 0.04602, -0.408, 0.5, -0.408, 0.5, 0.04602, 0.04602, -0.408, 0.5, 0.04602, 0.04602, 0.04602, 0.5, -0.408, 0.954, -0.408, 0.954, 0.04602, 0.5, -0.408, 0.954, 0.04602, 0.5, 0.04602, 0.04602, 0.954, 0.5, 0.954, 0.5, 1.408, 0.04602, 0.954, 0.5, 1.408, 0.04602, 1.408, 0.04602, 0.5, 0.5, 0.5, 0.5, 0.954, 0.04602, 0.5, 0.5, 0.954, 0.04602, 0.954, 0.5, 0.5, 0.954, 0.5, 0.954, 0.954, 0.5, 0.5, 0.954, 0.954, 0.5, 0.954, -0.8619, 0.954, -0.408, 0.954, -0.408, 1.408, -0.8619, 0.954, -0.408, 1.408, -0.8619, 1.408, -0.8619, 0.5, -0.408, 0.5, -0.408, 0.954, -0.8619, 0.5, -0.408, 0.954, -0.8619, 0.954, -0.408, 0.5, 0.04602, 0.5, 0.04602, 0.954, -0.408, 0.5, 0.04602, 0.954, -0.408, 0.954, 0.04602, -0.8619, 0.5, -0.8619, 0.5, -0.408, 0.04602, -0.8619, 0.5, -0.408, 0.04602, -0.408, 0.04602, -1.316, 0.5, -1.316, 0.5, -0.8619, 0.04602, -1.316, 0.5, -0.8619, 0.04602, -0.8619, 0.5, -1.316, 0.954, -1.316, 0.954, -0.8619, 0.5, -1.316, 0.954, -0.8619, 0.5, -0.8619, 0.04602, 1.862, 0.5, 1.862, 0.5, 2.316, 0.04602, 1.862, 0.5, 2.316, 0.04602, 2.316, 0.04602, 1.408, 0.5, 1.408, 0.5, 1.862, 0.04602, 1.408, 0.5, 1.862, 0.04602, 1.862, 0.5, 1.408, 0.954, 1.408, 0.954, 1.862, 0.5, 1.408, 0.954, 1.862, 0.5, 1.862, 0.954, 0.954, 1.408, 0.954, 1.408, 1.408, 0.954, 0.5, 1.408, 0.5, 0.954, 0.954, 1.408, 0.5, 1.862, 0.5, 1.862, 0.954, 1.408, 1.408, 1.862, 0.954, 1.862, 1.408, 1.408, 1.408, 0.954, 1.408, 0.954, 0.954, 0.954, 0.954, 1.408, 0.5, 1.408, 0.954, 1.862, 0.954, 1.408, 0.954, 1.408, 0.5])
me_cube_004.materials.append(mat_material_002)
me_cube_004.update()
me_cube_004.normals_split_custom_set([tuple(v) for v in zip(*[iter([0.06717, 0.01501, 0.9976, -0.01784, 0.008278, 0.9998, 0.04634, -0.05414, 0.9975, 0.006816, -0.9993, 0.03632, 0.03887, -0.998, -0.05062, 0.07709, -0.9966, -0.02781, 0.006816, -0.9993, 0.03632, 0.07709, -0.9966, -0.02781, 0.03057, -0.9994, -0.01891, -0.9957, 0.009291, 0.09232, -0.9963, 0.05241, 0.0677, -0.9908, 0.1136, 0.07309, -0.9957, 0.009291, 0.09232, -0.9908, 0.1136, 0.07309, -0.9801, 0.1452, 0.1353, -0.01027, 0.00673, -0.9999, 0.01591, 0.01761, -0.9997, 0.006706, -0.008396, -0.9999, -0.01027, 0.00673, -0.9999, 0.006706, -0.008396, -0.9999, -0.01489, -0.02179, -0.9997, 0.9963, 0.04991, 0.0705, 0.9862, 0.1024, 0.1304, 0.9755, -0.2016, 0.08763, 0.9963, 0.04991, 0.0705, 0.9755, -0.2016, 0.08763, 0.98, -0.1983, 0.01594, -0.01921, 0.9993, 0.03242, -0.01211, 0.9982, 0.058, 0.1268, 0.9896, 0.068, -0.01921, 0.9993, 0.03242, 0.1268, 0.9896, 0.068, 0.1116, 0.992, 0.05978, -0.04068, 0.9992, 0.004271, -0.01921, 0.9993, 0.03242, 0.1116, 0.992, 0.05978, -0.04068, 0.9992, 0.004271, 0.1116, 0.992, 0.05978, 0.1009, 0.9934, 0.05405, -0.1808, 0.9825, -0.04541, -0.1602, 0.9871, -0.002185, -0.01921, 0.9993, 0.03242, -0.1808, 0.9825, -0.04541, -0.01921, 0.9993, 0.03242, -0.04068, 0.9992, 0.004271, -0.1602, 0.9871, -0.002185, -0.1358, 0.9896, 0.04818, -0.01211, 0.9982, 0.058, -0.1602, 0.9871, -0.002185, -0.01211, 0.9982, 0.058, -0.01921, 0.9993, 0.03242, 1.0, -0.004812, 0.003484, 0.9963, 0.04991, 0.0705, 0.98, -0.1983, 0.01594, 1.0, -0.004812, 0.003484, 0.98, -0.1983, 0.01594, 0.9796, -0.1951, -0.04749, 0.9827, 0.1777, 0.05219, 0.9594, 0.2648, 0.09671, 0.9963, 0.04991, 0.0705, 0.9827, 0.1777, 0.05219, 0.9963, 0.04991, 0.0705, 1.0, -0.004812, 0.003484, 0.9594, 0.2648, 0.09671, 0.908, 0.3873, 0.16, 0.9862, 0.1024, 0.1304, 0.9594, 0.2648, 0.09671, 0.9862, 0.1024, 0.1304, 0.9963, 0.04991, 0.0705, -0.03509, 0.001108, -0.9994, -0.01027, 0.00673, -0.9999, -0.01489, -0.02179, -0.9997, -0.03509, 0.001108, -0.9994, -0.01489, -0.02179, -0.9997, -0.03962, -0.03712, -0.9985, -0.03115, 0.03495, -0.9989, -0.002305, 0.03749, -0.9993, -0.01027, 0.00673, -0.9999, -0.03115, 0.03495, -0.9989, -0.01027, 0.00673, -0.9999, -0.03509, 0.001108, -0.9994, -0.002305, 0.03749, -0.9993, 0.02379, 0.03979, -0.9989, 0.01591, 0.01761, -0.9997, -0.002305, 0.03749, -0.9993, 0.01591, 0.01761, -0.9997, -0.01027, 0.00673, -0.9999, -0.9925, -0.01604, 0.121, -0.9957, 0.009291, 0.09232, -0.9801, 0.1452, 0.1353, -0.9925, -0.01604, 0.121, -0.9801, 0.1452, 0.1353, -0.9647, 0.1759, 0.1962, -0.9761, -0.214, 0.0374, -0.9942, -0.09389, 0.05207, -0.9957, 0.009291, 0.09232, -0.9761, -0.214, 0.0374, -0.9957, 0.009291, 0.09232, -0.9925, -0.01604, 0.121, -0.9942, -0.09389, 0.05207, -0.998, -0.01009, 0.06189, -0.9963, 0.05241, 0.0677, -0.9942, -0.09389, 0.05207, -0.9963, 0.05241, 0.0677, -0.9957, 0.009291, 0.09232, -0.0134, -0.9939, 0.1098, 0.006816, -0.9993, 0.03632, 0.03057, -0.9994, -0.01891, -0.0134, -0.9939, 0.1098, 0.03057, -0.9994, -0.01891, -0.03972, -0.9992, -0.005606, 0.01129, -0.9763, 0.2161, 0.003209, -0.9986, 0.05251, 0.006816, -0.9993, 0.03632, 0.01129, -0.9763, 0.2161, 0.006816, -0.9993, 0.03632, -0.0134, -0.9939, 0.1098, 0.003209, -0.9986, 0.05251, -0.003148, -0.9971, -0.07563, 0.03887, -0.998, -0.05062, 0.003209, -0.9986, 0.05251, 0.03887, -0.998, -0.05062, 0.006816, -0.9993, 0.03632, 0.1177, 0.0001815, 0.993, 0.06717, 0.01501, 0.9976, 0.04634, -0.05414, 0.9975, 0.08346, 0.03071, 0.996, 0.03616, 0.06805, 0.997, 0.1177, 0.0001815, 0.993, 0.03616, 0.06805, 0.997, -0.04899, 0.1056, 0.9932, -0.01784, 0.008278, 0.9998, 0.04634, -0.05414, 0.9975, -0.01784, 0.008278, 0.9998, -0.05968, -0.08751, 0.9944, 0.04634, -0.05414, 0.9975, 0.1347, -0.05438, 0.9894, 0.1177, 0.0001815, 0.993, 0.1177, 0.0001815, 0.993, 0.03616, 0.06805, 0.997, 0.06717, 0.01501, 0.9976, -0.01784, 0.008278, 0.9998, 0.06717, 0.01501, 0.9976, 0.03616, 0.06805, 0.997])] * 3)])
me_cube_005 = bpy.data.meshes.new('Cube.005')
me_cube_005.from_pydata([(2.431, 2.942, 3.546), (2.431, 2.942, 3.546), (2.431, 2.942, 3.546), (2.582, 2.582, -2.582), (2.582, 2.582, -2.582), (2.582, 2.582, -2.582), (2.596, -2.528, 2.514), (2.596, -2.528, 2.514), (2.596, -2.528, 2.514), (2.685, -2.673, -3.224), (2.685, -2.673, -3.224), (2.685, -2.673, -3.224), (-2.54, 3.034, 3.171), (-2.54, 3.034, 3.171), (-2.54, 3.034, 3.171), (-2.586, 2.556, -2.62), (-2.586, 2.556, -2.62), (-2.586, 2.556, -2.62), (-3.022, -2.826, 2.857), (-3.022, -2.826, 2.857), (-3.022, -2.826, 2.857), (-2.582, -2.582, -2.582), (-2.582, -2.582, -2.582), (-2.582, -2.582, -2.582), (-2.783, -0.0008064, -2.784), (-2.783, -0.0008064, -2.784), (-0.0001183, 2.782, -2.784), (-0.0001183, 2.782, -2.784), (2.734, 2.898, 0.311), (2.734, 2.898, 0.311), (-2.906, -2.845, 0.0536), (-2.906, -2.845, 0.0536), (2.896, -2.594, -0.6917), (2.896, -2.594, -0.6917), (-2.783, 2.842, 0.07294), (-2.783, 2.842, 0.07294), (-0.1575, -2.95, 3.074), (-0.1575, -2.95, 3.074), (2.77, 0.1126, 3.005), (2.77, 0.1126, 3.005), (0.02492, -2.835, -2.94), (0.02492, -2.835, -2.94), (-2.874, 0.07546, 2.959), (-2.874, 0.07546, 2.959), (-0.006583, 3.045, 3.217), (-0.006583, 3.045, 3.217), (2.811, -0.05938, -2.959), (2.811, -0.05938, -2.959), (-0.006156, 3.393, 0.02429), (3.401, 0.0694, -0.09618), (0.003164, -0.007201, -3.405), (-3.394, -0.008315, -0.003463), (0.003346, -3.35, -0.06001), (0.1132, -0.01509, 3.154)], [], [(53, 43, 20), (53, 20, 36), (52, 37, 19), (52, 19, 31), (51, 42, 12), (51, 12, 34), (50, 46, 9), (50, 9, 40), (49, 39, 8), (49, 8, 33), (48, 45, 1), (48, 1, 28), (27, 48, 28), (27, 28, 4), (17, 35, 48), (17, 48, 27), (35, 13, 45), (35, 45, 48), (47, 49, 33), (47, 33, 11), (5, 29, 49), (5, 49, 47), (29, 2, 39), (29, 39, 49), (25, 50, 40), (25, 40, 22), (16, 26, 50), (16, 50, 25), (26, 3, 46), (26, 46, 50), (24, 51, 34), (24, 34, 15), (21, 30, 51), (21, 51, 24), (30, 18, 42), (30, 42, 51), (41, 52, 31), (41, 31, 23), (10, 32, 52), (10, 52, 41), (32, 7, 37), (32, 37, 52), (38, 53, 36), (38, 36, 6), (0, 44, 53), (0, 53, 38), (44, 14, 43), (44, 43, 53)])
me_cube_005.polygons.foreach_set('use_smooth', [True] * 48)
_uv = me_cube_005.uv_layers.new(name='UVMap')
_uv.uv.foreach_set('vector', [0.75, 0.625, 0.875, 0.625, 0.875, 0.75, 0.75, 0.625, 0.875, 0.75, 0.75, 0.75, 0.5, 0.875, 0.625, 0.875, 0.625, 1.0, 0.5, 0.875, 0.625, 1.0, 0.5, 1.0, 0.5, 0.125, 0.625, 0.125, 0.625, 0.25, 0.5, 0.125, 0.625, 0.25, 0.5, 0.25, 0.25, 0.625, 0.375, 0.625, 0.375, 0.75, 0.25, 0.625, 0.375, 0.75, 0.25, 0.75, 0.5, 0.625, 0.625, 0.625, 0.625, 0.75, 0.5, 0.625, 0.625, 0.75, 0.5, 0.75, 0.5, 0.375, 0.625, 0.375, 0.625, 0.5, 0.5, 0.375, 0.625, 0.5, 0.5, 0.5, 0.375, 0.375, 0.5, 0.375, 0.5, 0.5, 0.375, 0.375, 0.5, 0.5, 0.375, 0.5, 0.375, 0.25, 0.5, 0.25, 0.5, 0.375, 0.375, 0.25, 0.5, 0.375, 0.375, 0.375, 0.5, 0.25, 0.625, 0.25, 0.625, 0.375, 0.5, 0.25, 0.625, 0.375, 0.5, 0.375, 0.375, 0.625, 0.5, 0.625, 0.5, 0.75, 0.375, 0.625, 0.5, 0.75, 0.375, 0.75, 0.375, 0.5, 0.5, 0.5, 0.5, 0.625, 0.375, 0.5, 0.5, 0.625, 0.375, 0.625, 0.5, 0.5, 0.625, 0.5, 0.625, 0.625, 0.5, 0.5, 0.625, 0.625, 0.5, 0.625, 0.125, 0.625, 0.25, 0.625, 0.25, 0.75, 0.125, 0.625, 0.25, 0.75, 0.125, 0.75, 0.125, 0.5, 0.25, 0.5, 0.25, 0.625, 0.125, 0.5, 0.25, 0.625, 0.125, 0.625, 0.25, 0.5, 0.375, 0.5, 0.375, 0.625, 0.25, 0.5, 0.375, 0.625, 0.25, 0.625, 0.375, 0.125, 0.5, 0.125, 0.5, 0.25, 0.375, 0.125, 0.5, 0.25, 0.375, 0.25, 0.375, 0.0, 0.5, 0.0, 0.5, 0.125, 0.375, 0.0, 0.5, 0.125, 0.375, 0.125, 0.5, 0.0, 0.625, 0.0, 0.625, 0.125, 0.5, 0.0, 0.625, 0.125, 0.5, 0.125, 0.375, 0.875, 0.5, 0.875, 0.5, 1.0, 0.375, 0.875, 0.5, 1.0, 0.375, 1.0, 0.375, 0.75, 0.5, 0.75, 0.5, 0.875, 0.375, 0.75, 0.5, 0.875, 0.375, 0.875, 0.5, 0.75, 0.625, 0.75, 0.625, 0.875, 0.5, 0.75, 0.625, 0.875, 0.5, 0.875, 0.625, 0.625, 0.75, 0.625, 0.75, 0.75, 0.625, 0.625, 0.75, 0.75, 0.625, 0.75, 0.625, 0.5, 0.75, 0.5, 0.75, 0.625, 0.625, 0.5, 0.75, 0.625, 0.625, 0.625, 0.75, 0.5, 0.875, 0.5, 0.875, 0.625, 0.75, 0.5, 0.875, 0.625, 0.75, 0.625])
me_cube_005.materials.append(mat_material_002)
me_cube_005.update()
me_cube_005.normals_split_custom_set([tuple(v) for v in zip(*[iter([0.001997, -0.0735, 0.9973, -0.05787, -0.03463, 0.9977, -0.07101, -0.02585, 0.9971, 0.001997, -0.0735, 0.9973, -0.07101, -0.02585, 0.9971, 0.0247, -0.0651, 0.9976, 0.03309, -0.9993, -0.01531, 0.04472, -0.9961, 0.07632, -0.1093, -0.9919, 0.06475, 0.03309, -0.9993, -0.01531, -0.1093, -0.9919, 0.06475, -0.1274, -0.9913, -0.03362, -0.9989, 0.02761, -0.03741, -0.994, 0.0538, 0.0956, -0.9812, 0.154, 0.1165, -0.9989, 0.02761, -0.03741, -0.9812, 0.154, 0.1165, -0.9879, 0.1548, -0.008515, -0.04436, 0.04295, -0.9981, 0.07791, 0.07282, -0.9943, 0.03011, -0.03719, -0.9989, -0.04436, 0.04295, -0.9981, 0.03011, -0.03719, -0.9989, -0.07653, -0.08282, -0.9936, 0.9998, 0.01983, 0.005675, 0.9892, 0.0169, 0.1458, 0.9769, -0.155, 0.1468, 0.9998, 0.01983, 0.005675, 0.9769, -0.155, 0.1468, 0.9924, -0.1215, -0.01982, -9.504e-05, 0.9978, -0.06581, 0.006705, 0.9991, 0.0412, 0.1083, 0.9928, 0.0521, -9.504e-05, 0.9978, -0.06581, 0.1083, 0.9928, 0.0521, 0.1252, 0.9909, -0.05029, -0.003408, 0.9863, -0.1651, -9.504e-05, 0.9978, -0.06581, 0.1252, 0.9909, -0.05029, -0.003408, 0.9863, -0.1651, 0.1252, 0.9909, -0.05029, 0.1422, 0.9764, -0.1623, -0.1478, 0.9752, -0.1645, -0.1271, 0.9895, -0.0683, -9.504e-05, 0.9978, -0.06581, -0.1478, 0.9752, -0.1645, -9.504e-05, 0.9978, -0.06581, -0.003408, 0.9863, -0.1651, -0.1271, 0.9895, -0.0683, -0.1049, 0.9941, 0.02867, 0.006705, 0.9991, 0.0412, -0.1271, 0.9895, -0.0683, 0.006705, 0.9991, 0.0412, -9.504e-05, 0.9978, -0.06581, 0.9894, 0.0288, -0.1423, 0.9998, 0.01983, 0.005675, 0.9924, -0.1215, -0.01982, 0.9894, 0.0288, -0.1423, 0.9924, -0.1215, -0.01982, 0.9853, -0.09448, -0.1424, 0.9739, 0.1793, -0.1392, 0.9862, 0.1644, 0.02022, 0.9998, 0.01983, 0.005675, 0.9739, 0.1793, -0.1392, 0.9998, 0.01983, 0.005675, 0.9894, 0.0288, -0.1423, 0.9862, 0.1644, 0.02022, 0.9784, 0.15, 0.1421, 0.9892, 0.0169, 0.1458, 0.9862, 0.1644, 0.02022, 0.9892, 0.0169, 0.1458, 0.9998, 0.01983, 0.005675, -0.1675, 0.0108, -0.9858, -0.04436, 0.04295, -0.9981, -0.07653, -0.08282, -0.9936, -0.1675, 0.0108, -0.9858, -0.07653, -0.08282, -0.9936, -0.1829, -0.1276, -0.9748, -0.1489, 0.1487, -0.9776, -0.0112, 0.1683, -0.9857, -0.04436, 0.04295, -0.9981, -0.1489, 0.1487, -0.9776, -0.04436, 0.04295, -0.9981, -0.1675, 0.0108, -0.9858, -0.0112, 0.1683, -0.9857, 0.1256, 0.1844, -0.9748, 0.07791, 0.07282, -0.9943, -0.0112, 0.1683, -0.9857, 0.07791, 0.07282, -0.9943, -0.04436, 0.04295, -0.9981, -0.9862, 0.0112, -0.1651, -0.9989, 0.02761, -0.03741, -0.9879, 0.1548, -0.008515, -0.9862, 0.0112, -0.1651, -0.9879, 0.1548, -0.008515, -0.9765, 0.1528, -0.1519, -0.9756, -0.1324, -0.175, -0.9942, -0.0956, -0.0484, -0.9989, 0.02761, -0.03741, -0.9756, -0.1324, -0.175, -0.9989, 0.02761, -0.03741, -0.9862, 0.0112, -0.1651, -0.9942, -0.0956, -0.0484, -0.9957, -0.05956, 0.07076, -0.994, 0.0538, 0.0956, -0.9942, -0.0956, -0.0484, -0.994, 0.0538, 0.0956, -0.9989, 0.02761, -0.03741, 0.01289, -0.9933, -0.1145, 0.03309, -0.9993, -0.01531, -0.1274, -0.9913, -0.03362, 0.01289, -0.9933, -0.1145, -0.1274, -0.9913, -0.03362, -0.1468, -0.9782, -0.147, 0.149, -0.9852, -0.08429, 0.1808, -0.9835, -0.01049, 0.03309, -0.9993, -0.01531, 0.149, -0.9852, -0.08429, 0.03309, -0.9993, -0.01531, 0.01289, -0.9933, -0.1145, 0.1808, -0.9835, -0.01049, 0.2211, -0.9713, 0.08728, 0.04472, -0.9961, 0.07632, 0.1808, -0.9835, -0.01049, 0.04472, -0.9961, 0.07632, 0.03309, -0.9993, -0.01531, 0.0524, -0.1086, 0.9927, 0.001997, -0.0735, 0.9973, 0.0247, -0.0651, 0.9976, 0.0524, -0.1086, 0.9927, 0.0247, -0.0651, 0.9976, 0.1404, -0.1117, 0.9838, -0.03469, -0.1047, 0.9939, -0.03953, -0.07328, 0.9965, 0.001997, -0.0735, 0.9973, -0.03469, -0.1047, 0.9939, 0.001997, -0.0735, 0.9973, 0.0524, -0.1086, 0.9927, -0.03953, -0.07328, 0.9965, -0.04391, -0.04399, 0.9981, -0.05787, -0.03463, 0.9977, -0.03953, -0.07328, 0.9965, -0.05787, -0.03463, 0.9977, 0.001997, -0.0735, 0.9973])] * 3)])
me_cube_006 = bpy.data.meshes.new('Cube.006')
me_cube_006.from_pydata([(1.481, 3.045, 28.09), (1.481, 3.045, 28.09), (1.481, 3.045, 28.09), (2.582, 2.582, -2.582), (2.582, 2.582, -2.582), (2.582, 2.582, -2.582), (2.502, -2.528, 27.5), (2.502, -2.528, 27.5), (2.502, -2.528, 27.5), (2.685, -2.673, -3.224), (2.685, -2.673, -3.224), (2.685, -2.673, -3.224), (-2.5, 3.002, 28.35), (-2.5, 3.002, 28.35), (-2.5, 3.002, 28.35), (-2.586, 2.556, -2.62), (-2.586, 2.556, -2.62), (-2.586, 2.556, -2.62), (-2.859, -2.477, 28.33), (-2.859, -2.477, 28.33), (-2.859, -2.477, 28.33), (-2.582, -2.582, -2.582), (-2.582, -2.582, -2.582), (-2.582, -2.582, -2.582), (-2.783, -0.0008064, -2.784), (-2.783, -0.0008064, -2.784), (-0.0001183, 2.782, -2.784), (-0.0001183, 2.782, -2.784), (2.734, 2.898, 4.273), (2.734, 2.898, 4.273), (-2.957, -2.845, 7.881), (-2.957, -2.845, 7.881), (2.896, -2.594, 3.095), (2.896, -2.594, 3.095), (-2.783, 2.842, 4.917), (-2.783, 2.842, 4.917), (-0.3371, -2.753, 29.04), (-0.3371, -2.753, 29.04), (2.417, 0.1126, 27.89), (2.417, 0.1126, 27.89), (0.02492, -2.835, -2.94), (0.02492, -2.835, -2.94), (-2.663, 0.07546, 29.46), (-2.663, 0.07546, 29.46), (-0.3815, 2.893, 28.69), (-0.3815, 2.893, 28.69), (2.811, -0.05938, -2.959), (2.811, -0.05938, -2.959), (-0.006156, 3.393, 5.307), (3.401, 0.0694, 3.895), (0.003164, -0.007201, -3.405), (-3.404, -0.008315, 5.328), (0.002087, -3.35, 4.77), (-0.01358, -0.01509, 29.36)], [], [(53, 43, 37), (52, 36, 20), (52, 20, 31), (51, 42, 12), (51, 12, 34), (50, 46, 9), (50, 9, 40), (49, 39, 8), (49, 8, 33), (48, 44, 0), (48, 0, 28), (26, 48, 28), (26, 28, 3), (17, 35, 48), (17, 48, 26), (35, 14, 44), (35, 44, 48), (47, 49, 33), (47, 33, 11), (5, 29, 49), (5, 49, 47), (29, 2, 39), (29, 39, 49), (25, 50, 40), (25, 40, 22), (16, 27, 50), (16, 50, 25), (27, 4, 46), (27, 46, 50), (24, 51, 34), (24, 34, 15), (21, 30, 51), (21, 51, 24), (30, 18, 42), (30, 42, 51), (41, 52, 31), (41, 31, 23), (10, 32, 52), (10, 52, 41), (32, 6, 36), (32, 36, 52), (38, 53, 37), (1, 45, 38), (45, 13, 43), (37, 43, 19), (37, 7, 38), (38, 45, 53), (43, 53, 45)])
me_cube_006.polygons.foreach_set('use_smooth', [True] * 48)
_uv = me_cube_006.uv_layers.new(name='UVMap')
_uv.uv.foreach_set('vector', [1.886, 0.625, 2.033, 0.625, 1.886, 0.75, 0.5, 0.875, 1.738, 0.875, 1.738, 1.0, 0.5, 0.875, 1.738, 1.0, 0.5, 1.0, 0.5, 0.125, 1.193, 0.125, 1.738, 0.25, 0.5, 0.125, 1.738, 0.25, 0.5, 0.25, -0.8857, 0.625, -0.1929, 0.625, -0.1929, 0.75, -0.8857, 0.625, -0.1929, 0.75, -0.8857, 0.75, 0.5, 0.625, 1.738, 0.625, 1.738, 0.75, 0.5, 0.625, 1.738, 0.75, 0.5, 0.75, 0.5, 0.375, 1.738, 0.375, 1.738, 0.5, 0.5, 0.375, 1.738, 0.5, 0.5, 0.5, -0.1929, 0.375, 0.5, 0.375, 0.5, 0.5, -0.1929, 0.375, 0.5, 0.5, -0.1929, 0.5, -0.1929, 0.25, 0.5, 0.25, 0.5, 0.375, -0.1929, 0.25, 0.5, 0.375, -0.1929, 0.375, 0.5, 0.25, 1.738, 0.25, 1.738, 0.375, 0.5, 0.25, 1.738, 0.375, 0.5, 0.375, -0.1929, 0.625, 0.5, 0.625, 0.5, 0.75, -0.1929, 0.625, 0.5, 0.75, -0.1929, 0.75, -0.1929, 0.5, 0.5, 0.5, 0.5, 0.625, -0.1929, 0.5, 0.5, 0.625, -0.1929, 0.625, 0.5, 0.5, 1.738, 0.5, 1.738, 0.625, 0.5, 0.5, 1.738, 0.625, 0.5, 0.625, -1.579, 0.625, -0.8857, 0.625, -0.8857, 0.75, -1.579, 0.625, -0.8857, 0.75, -1.579, 0.75, -1.579, 0.5, -0.8857, 0.5, -0.8857, 0.625, -1.579, 0.5, -0.8857, 0.625, -1.579, 0.625, -0.8857, 0.5, -0.1929, 0.5, -0.1929, 0.625, -0.8857, 0.5, -0.1929, 0.625, -0.8857, 0.625, -0.1929, 0.125, 0.5, 0.125, 0.5, 0.25, -0.1929, 0.125, 0.5, 0.25, -0.1929, 0.25, -0.1929, 0.0, 0.5, 0.0, 0.5, 0.125, -0.1929, 0.0, 0.5, 0.125, -0.1929, 0.125, 0.5, 0.0, 1.193, 0.0, 1.193, 0.125, 0.5, 0.0, 1.193, 0.125, 0.5, 0.125, -0.1929, 0.875, 0.5, 0.875, 0.5, 1.0, -0.1929, 0.875, 0.5, 1.0, -0.1929, 1.0, -0.1929, 0.75, 0.5, 0.75, 0.5, 0.875, -0.1929, 0.75, 0.5, 0.875, -0.1929, 0.875, 0.5, 0.75, 1.738, 0.75, 1.738, 0.875, 0.5, 0.75, 1.738, 0.875, 0.5, 0.875, 1.738, 0.625, 1.886, 0.625, 1.886, 0.75, 1.738, 0.5, 1.886, 0.5, 1.738, 0.625, 1.886, 0.5, 2.033, 0.5, 2.033, 0.625, 1.886, 0.75, 2.033, 0.625, 2.033, 0.75, 1.886, 0.75, 1.738, 0.75, 1.738, 0.625, 1.738, 0.625, 1.886, 0.5, 1.886, 0.625, 2.033, 0.625, 1.886, 0.625, 1.886, 0.5])
me_cube_006.materials.append(mat_material_002)
me_cube_006.update()
me_cube_006.normals_split_custom_set([tuple(v) for v in zip(*[iter([0.2957, 0.04624, 0.9542, -0.07903, 0.01321, 0.9968, 0.1738, -0.2126, 0.9616, 0.007427, -0.9999, -0.01511, 0.006383, -0.9998, 0.0188, -0.1321, -0.991, 0.0207, 0.007427, -0.9999, -0.01511, -0.1321, -0.991, 0.0207, -0.1394, -0.9902, 0.0049, -0.9996, 0.01254, -0.02441, -0.9985, 0.05182, 0.02, -0.99, 0.1398, 0.0206, -0.9996, 0.01254, -0.02441, -0.99, 0.1398, 0.0206, -0.9894, 0.1437, -0.0197, -0.04436, 0.04295, -0.9981, 0.07791, 0.07282, -0.9943, 0.03011, -0.03719, -0.9989, -0.04436, 0.04295, -0.9981, 0.03011, -0.03719, -0.9989, -0.07653, -0.08282, -0.9936, 0.9981, 0.06058, -0.009308, 0.9939, 0.1039, 0.0374, 0.9959, -0.08536, 0.02851, 0.9981, 0.06058, -0.009308, 0.9959, -0.08536, 0.02851, 0.9949, -0.09822, -0.0232, -0.009519, 0.9997, -0.02039, -0.0123, 0.9999, 0.008499, 0.07775, 0.9969, 0.01012, -0.009519, 0.9997, -0.02039, 0.07775, 0.9969, 0.01012, 0.1038, 0.994, -0.0351, -0.0113, 0.9981, -0.0611, -0.009519, 0.9997, -0.02039, 0.1038, 0.994, -0.0351, -0.0113, 0.9981, -0.0611, 0.1038, 0.994, -0.0351, 0.1194, 0.9909, -0.06259, -0.1407, 0.9883, -0.05861, -0.1181, 0.9926, -0.0286, -0.009519, 0.9997, -0.02039, -0.1407, 0.9883, -0.05861, -0.009519, 0.9997, -0.02039, -0.0113, 0.9981, -0.0611, -0.1181, 0.9926, -0.0286, -0.09085, 0.9958, 0.007083, -0.0123, 0.9999, 0.008499, -0.1181, 0.9926, -0.0286, -0.0123, 0.9999, 0.008499, -0.009519, 0.9997, -0.02039, 0.9981, 0.01907, -0.05921, 0.9981, 0.06058, -0.009308, 0.9949, -0.09822, -0.0232, 0.9981, 0.01907, -0.05921, 0.9949, -0.09822, -0.0232, 0.9926, -0.1068, -0.0586, 0.9839, 0.1691, -0.05869, 0.9751, 0.2217, -0.002097, 0.9981, 0.06058, -0.009308, 0.9839, 0.1691, -0.05869, 0.9981, 0.06058, -0.009308, 0.9981, 0.01907, -0.05921, 0.9751, 0.2217, -0.002097, 0.9636, 0.2637, 0.044, 0.9939, 0.1039, 0.0374, 0.9751, 0.2217, -0.002097, 0.9939, 0.1039, 0.0374, 0.9981, 0.06058, -0.009308, -0.1675, 0.0108, -0.9858, -0.04436, 0.04295, -0.9981, -0.07653, -0.08282, -0.9936, -0.1675, 0.0108, -0.9858, -0.07653, -0.08282, -0.9936, -0.1829, -0.1276, -0.9748, -0.1489, 0.1487, -0.9776, -0.0112, 0.1683, -0.9857, -0.04436, 0.04295, -0.9981, -0.1489, 0.1487, -0.9776, -0.04436, 0.04295, -0.9981, -0.1675, 0.0108, -0.9858, -0.0112, 0.1683, -0.9857, 0.1256, 0.1844, -0.9748, 0.07791, 0.07282, -0.9943, -0.0112, 0.1683, -0.9857, 0.07791, 0.07282, -0.9943, -0.04436, 0.04295, -0.9981, -0.9985, 0.001192, -0.0552, -0.9996, 0.01254, -0.02441, -0.9894, 0.1437, -0.0197, -0.9985, 0.001192, -0.0552, -0.9894, 0.1437, -0.0197, -0.9877, 0.1469, -0.05418, -0.9878, -0.146, -0.05499, -0.9976, -0.06953, -0.0004947, -0.9996, 0.01254, -0.02441, -0.9878, -0.146, -0.05499, -0.9996, 0.01254, -0.02441, -0.9985, 0.001192, -0.0552, -0.9976, -0.06953, -0.0004947, -0.999, -0.04156, 0.01919, -0.9985, 0.05182, 0.02, -0.9976, -0.06953, -0.0004947, -0.9985, 0.05182, 0.02, -0.9996, 0.01254, -0.02441, 0.00699, -0.9992, -0.0391, 0.007427, -0.9999, -0.01511, -0.1394, -0.9902, 0.0049, 0.00699, -0.9992, -0.0391, -0.1394, -0.9902, 0.0049, -0.1626, -0.9856, -0.0457, 0.1518, -0.9879, -0.0326, 0.1605, -0.9869, -0.01619, 0.007427, -0.9999, -0.01511, 0.1518, -0.9879, -0.0326, 0.007427, -0.9999, -0.01511, 0.00699, -0.9992, -0.0391, 0.1605, -0.9869, -0.01619, 0.1774, -0.984, 0.0161, 0.006383, -0.9998, 0.0188, 0.1605, -0.9869, -0.01619, 0.006383, -0.9998, 0.0188, 0.007427, -0.9999, -0.01511, 0.4706, 0.003135, 0.8823, 0.2957, 0.04624, 0.9542, 0.1738, -0.2126, 0.9616, 0.3007, 0.03089, 0.9532, 0.1646, 0.2343, 0.9581, 0.4706, 0.003135, 0.8823, 0.1646, 0.2343, 0.9581, -0.1301, 0.3597, 0.924, -0.07903, 0.01321, 0.9968, 0.1738, -0.2126, 0.9616, -0.07903, 0.01321, 0.9968, -0.2886, -0.3706, 0.8828, 0.1738, -0.2126, 0.9616, 0.48, -0.1149, 0.8697, 0.4706, 0.003135, 0.8823, 0.4706, 0.003135, 0.8823, 0.1646, 0.2343, 0.9581, 0.2957, 0.04624, 0.9542, -0.07903, 0.01321, 0.9968, 0.2957, 0.04624, 0.9542, 0.1646, 0.2343, 0.9581])] * 3)])

# ---- objects
ob_bigrock = bpy.data.objects.new('BigRock', me_cube_001)
ob_rockcliff = bpy.data.objects.new('RockCliff', me_cube_003)
ob_rockpillar = bpy.data.objects.new('RockPillar', me_cube_002)
ob_sand = bpy.data.objects.new('Sand', me_plane)
ob_sand_001 = bpy.data.objects.new('Sand.001', me_plane_001)
ob_sand_002 = bpy.data.objects.new('Sand.002', me_plane_002)
ob_sand_003 = bpy.data.objects.new('Sand.003', me_plane_003)
ob_sand_004 = bpy.data.objects.new('Sand.004', me_plane_004)
ob_rockcliff_001 = bpy.data.objects.new('RockCliff.001', me_cube_004)
ob_bigrock_001 = bpy.data.objects.new('BigRock.001', me_cube_005)
ob_rockpillar_001 = bpy.data.objects.new('RockPillar.001', me_cube_006)

# ---- transforms, parenting, visibility, modifiers, constraints
ob_bigrock.location = (5.771, -1.956, 0.0)
ob_bigrock.rotation_mode = 'QUATERNION'
ob_bigrock.rotation_quaternion = (1.0, 0.0, 0.0, 0.0)
ob_rockcliff.location = (29.24, -11.83, -0.1308)
ob_rockcliff.rotation_mode = 'QUATERNION'
ob_rockcliff.rotation_quaternion = (0.9974, 0.04031, -0.001278, 0.06053)
ob_rockcliff.scale = (0.9052, 0.9052, 0.9052)
ob_rockpillar.location = (-11.76, 22.15, 0.0)
ob_rockpillar.rotation_mode = 'QUATERNION'
ob_rockpillar.rotation_quaternion = (0.9368, -0.01127, -0.1733, 0.3039)
ob_sand.location = (11.06, 0.0, -0.7176)
ob_sand.rotation_mode = 'QUATERNION'
ob_sand.rotation_quaternion = (0.9979, -0.0175, -0.06251, -0.002177)
ob_sand.scale = (2.084, 1.988, 6.987)
ob_sand_001.location = (-1.919, 14.34, 0.0)
ob_sand_001.rotation_mode = 'QUATERNION'
ob_sand_001.rotation_quaternion = (0.9588, -0.01114, 0.0208, -0.2832)
ob_sand_001.scale = (1.553, 1.553, 2.212)
ob_sand_002.location = (21.7, 8.092, 0.0)
ob_sand_002.rotation_mode = 'QUATERNION'
ob_sand_002.rotation_quaternion = (0.9914, -0.04544, -0.1211, 0.0202)
ob_sand_002.scale = (3.886, 3.862, 1.042)
ob_sand_003.location = (-8.234, 1.925, 0.9154)
ob_sand_003.rotation_mode = 'QUATERNION'
ob_sand_003.rotation_quaternion = (0.0, 0.0, 0.0, 0.0)
ob_sand_003.scale = (3.886, 3.862, 1.042)
ob_sand_004.location = (11.36, 26.77, -0.623)
ob_sand_004.rotation_mode = 'QUATERNION'
ob_sand_004.rotation_quaternion = (1.0, 0.0, 0.0, 0.0)
ob_sand_004.scale = (2.018, 1.956, 6.865)
ob_rockcliff_001.location = (37.03, 3.635, 0.05087)
ob_rockcliff_001.rotation_mode = 'QUATERNION'
ob_rockcliff_001.rotation_quaternion = (0.9814, 0.0146, -0.1689, 0.09026)
ob_rockcliff_001.scale = (0.5935, 0.5935, 0.5935)
ob_bigrock_001.location = (3.487, -8.262, 1.944)
ob_bigrock_001.rotation_mode = 'QUATERNION'
ob_bigrock_001.rotation_quaternion = (0.9716, 0.04581, -0.09875, 0.2102)
ob_bigrock_001.scale = (1.011, 1.781, 0.7485)
ob_rockpillar_001.location = (5.322, 24.75, 0.9839)
ob_rockpillar_001.rotation_mode = 'QUATERNION'
ob_rockpillar_001.rotation_quaternion = (0.6054, -0.2614, -0.3041, 0.6875)

# ---- collection membership
scene.collection.objects.link(ob_bigrock)
scene.collection.objects.link(ob_rockcliff)
scene.collection.objects.link(ob_rockpillar)
scene.collection.objects.link(ob_sand)
scene.collection.objects.link(ob_sand_001)
scene.collection.objects.link(ob_sand_002)
scene.collection.objects.link(ob_sand_003)
scene.collection.objects.link(ob_sand_004)
scene.collection.objects.link(ob_rockcliff_001)
scene.collection.objects.link(ob_bigrock_001)
scene.collection.objects.link(ob_rockpillar_001)

# ---- scene / render settings (as saved in the file)
scene.frame_start = 1; scene.frame_end = 250; scene.frame_set(1)
scene.render.engine = 'BLENDER_EEVEE_NEXT'
scene.cycles.sampling_pattern = 'TABULATED_SOBOL'
scene.eevee.ray_tracing_options.trace_max_roughness = 0.0
bpy.context.view_layer.update()

# ---- added for rendering (the .blend has no active camera and no usable light): camera, sun
cam_auto = bpy.data.cameras.new('AutoCamera')
cam_auto.lens = 50.0
cam_auto.sensor_width = 36.0
cam_auto.clip_end = 2333.53
ob_auto_camera = bpy.data.objects.new('AutoCamera', cam_auto)
scene.collection.objects.link(ob_auto_camera)
ob_auto_camera.location = (139.903, -153.616, 115.045)
ob_auto_camera.rotation_euler = (1.09748, -7.21219e-08, 0.694738)
scene.camera = ob_auto_camera
light_auto_sun = bpy.data.lights.new('AutoSun', 'SUN')
light_auto_sun.energy = 3.0
light_auto_sun.angle = 0.0523599
ob_auto_sun = bpy.data.objects.new('AutoSun', light_auto_sun)
scene.collection.objects.link(ob_auto_sun)
ob_auto_sun.rotation_euler = (0.872665, 0.174533, 0.523599)
bpy.context.view_layer.update()
